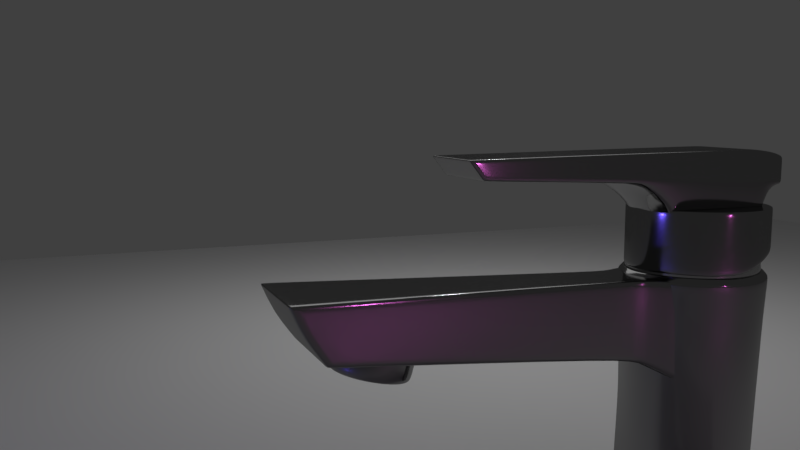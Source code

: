 # Source: Black_Color_Basin_Tap.blend  (saved by Blender 2.79.7; exported with 4.5.12 LTS)
import bpy
from mathutils import Matrix  # noqa: F401  (used for matrix-valued properties, if any)

bpy.ops.wm.read_factory_settings(use_empty=True)
scene = bpy.context.scene
scene.name = 'Scene'

# ---- collections
col_collection_1 = bpy.data.collections.new('Collection 1'); scene.collection.children.link(col_collection_1)
col_collection_11 = bpy.data.collections.new('Collection 11'); scene.collection.children.link(col_collection_11)

# ---- materials (node trees are filled in below, after node groups)
mat_material_001 = bpy.data.materials.new('Material.001')
mat_material_001.alpha_threshold = 0.0
mat_material_001.roughness = 0.5
mat_material_004 = bpy.data.materials.new('Material.004')
mat_material_004.alpha_threshold = 0.0
mat_material_004.roughness = 0.5
mat_material_002 = bpy.data.materials.new('Material.002')
mat_material_002.alpha_threshold = 0.0
mat_material_002.roughness = 0.5

# ---- material node trees
mat_material_001.use_nodes = True; mat_material_001.node_tree.nodes.clear()
_N = mat_material_001.node_tree.nodes; _L = mat_material_001.node_tree.links
n0 = _N.new('ShaderNodeOutputMaterial'); n0.name = 'Material Output'; n0.location = (300, 300)
n1 = _N.new('ShaderNodeBsdfAnisotropic'); n1.name = 'Glossy BSDF'; n1.location = (10, 300)
n1.distribution = 'GGX'
n1.inputs[0].default_value = (0.2738, 0.2738, 0.2738, 1.0)
n1.inputs[1].default_value = 0.125
_L.new(n1.outputs[0], n0.inputs[0])
n0.is_active_output = True
mat_material_004.use_nodes = True; mat_material_004.node_tree.nodes.clear()
_N = mat_material_004.node_tree.nodes; _L = mat_material_004.node_tree.links
n0 = _N.new('ShaderNodeOutputMaterial'); n0.name = 'Material Output'; n0.location = (300, 300)
n1 = _N.new('ShaderNodeBsdfAnisotropic'); n1.name = 'Glossy BSDF'; n1.location = (10, 300)
n1.distribution = 'GGX'
n1.inputs[0].default_value = (0.5705, 0.5705, 0.5705, 1.0)
n1.inputs[1].default_value = 0.15
_L.new(n1.outputs[0], n0.inputs[0])
n0.is_active_output = True
mat_material_002.use_nodes = True; mat_material_002.node_tree.nodes.clear()
_N = mat_material_002.node_tree.nodes; _L = mat_material_002.node_tree.links
n0 = _N.new('ShaderNodeOutputMaterial'); n0.name = 'Material Output'; n0.location = (300, 300)
n1 = _N.new('ShaderNodeEmission'); n1.name = 'Emission'; n1.location = (10, 300)
n1.inputs[0].default_value = (0.8, 0.8, 0.8, 1.0)
_L.new(n1.outputs[0], n0.inputs[0])
n0.is_active_output = True

# ---- world
world_world = bpy.data.worlds.new('World'); scene.world = world_world
world_world.color = (0.05088, 0.05088, 0.05088)
world_world.use_sun_shadow = False
world_world.sun_shadow_jitter_overblur = 0.0

# ---- cameras
cam_camera_001 = bpy.data.cameras.new('Camera.001')
cam_camera_001.clip_end = 100.0
cam_camera_001.lens = 35.0
cam_camera_001.sensor_width = 32.0
cam_camera_001.sensor_height = 18.0
cam_camera_001.display_size = 2.0
cam_camera_001.dof.focus_distance = 0.0

# ---- lights
light_point_005 = bpy.data.lights.new('Point.005', 'POINT')
light_point_005.transmission_factor = 0.0
light_point_005.energy = 186.3
light_point_005.shadow_buffer_clip_start = 0.5
light_point_005.shadow_soft_size = 0.1
light_point_005.shadow_maximum_resolution = 0.006
light_point_005.use_absolute_resolution = True
light_point_004 = bpy.data.lights.new('Point.004', 'POINT')
light_point_004.color = (1.0, 0.08132, 0.9222)
light_point_004.transmission_factor = 0.0
light_point_004.energy = 121.7
light_point_004.shadow_buffer_clip_start = 0.5
light_point_004.shadow_soft_size = 0.1
light_point_004.shadow_maximum_resolution = 0.006
light_point_004.use_absolute_resolution = True
light_point_003 = bpy.data.lights.new('Point.003', 'POINT')
light_point_003.color = (0.06656, 0.04349, 1.0)
light_point_003.transmission_factor = 0.0
light_point_003.energy = 174.6
light_point_003.shadow_buffer_clip_start = 0.5
light_point_003.shadow_soft_size = 0.1
light_point_003.shadow_maximum_resolution = 0.006
light_point_003.use_absolute_resolution = True
light_point_002 = bpy.data.lights.new('Point.002', 'POINT')
light_point_002.color = (0.1314, 0.08298, 1.0)
light_point_002.transmission_factor = 0.0
light_point_002.energy = 174.6
light_point_002.shadow_buffer_clip_start = 0.5
light_point_002.shadow_soft_size = 0.1
light_point_002.shadow_maximum_resolution = 0.006
light_point_002.use_absolute_resolution = True
light_point_001 = bpy.data.lights.new('Point.001', 'POINT')
light_point_001.color = (1.0, 0.169, 0.8569)
light_point_001.transmission_factor = 0.0
light_point_001.energy = 122.4
light_point_001.shadow_buffer_clip_start = 0.5
light_point_001.shadow_soft_size = 0.1
light_point_001.shadow_maximum_resolution = 0.006
light_point_001.use_absolute_resolution = True
light_point = bpy.data.lights.new('Point', 'POINT')
light_point.transmission_factor = 0.0
light_point.energy = 231.2
light_point.shadow_buffer_clip_start = 0.5
light_point.shadow_soft_size = 0.1
light_point.shadow_maximum_resolution = 0.006
light_point.use_absolute_resolution = True

# ---- meshes
me_cube_001 = bpy.data.meshes.new('Cube.001')
me_cube_001.from_pydata([(-12.69, -0.9852, 0.6774), (-13.61, -0.9852, 1.846), (-12.69, 1.015, 0.6774), (-13.61, 1.015, 1.846), (7.822, -0.9852, -0.165), (7.822, -0.9852, 1.611), (7.822, 1.015, -0.165), (7.822, 1.015, 1.611), (5.513, 1.015, -0.06895), (5.408, 1.015, 2.057), (5.513, -0.9852, -0.06895), (5.408, -0.9852, 2.057), (6.875, 1.015, 1.899), (6.928, -0.9852, -0.2012), (6.928, 1.015, -0.2012), (6.875, -0.9852, 1.899), (-2.607, 1.015, 0.2299), (-3.037, -0.9852, 1.972), (-3.037, 1.015, 1.972), (-2.607, -0.9852, 0.2299), (6.121, 0.8903, -3.324), (5.122, 0.8903, -3.209), (-0.02677, -0.8607, -2.947), (5.122, -0.8607, -3.209), (6.121, -0.8607, -3.324), (-0.02677, 0.8903, -2.947), (5.892, 0.8059, -3.309), (4.989, 0.8059, -3.204), (0.3364, -0.7762, -2.968), (4.989, -0.7762, -3.204), (5.892, -0.7762, -3.309), (0.3364, 0.8059, -2.968), (6.451, 0.9675, -1.707), (5.275, 0.9675, -1.581), (5.275, -0.9378, -1.581), (6.451, -0.9378, -1.707), (-0.004745, 0.9675, -1.297), (-0.004745, -0.9378, -1.297), (-12.48, 1.015, 0.668), (-13.39, -0.9852, 1.849), (-13.39, 1.015, 1.849), (-12.48, -0.9852, 0.668), (-3.406, 1.015, 1.968), (-2.959, -0.9852, 0.2455), (-2.959, 1.015, 0.2455), (-3.406, -0.9852, 1.968), (-12.69, 0.8645, 0.6774), (-13.61, 0.8645, 1.846), (7.822, 0.8645, -0.165), (7.822, 0.8645, 1.611), (5.408, 0.8645, 2.057), (6.875, 0.8645, 1.899), (6.928, 0.8645, -0.2012), (-2.607, 0.8645, 0.2299), (-3.037, 0.8645, 1.972), (6.121, 0.7587, -3.324), (-0.02677, 0.7587, -2.947), (4.989, 0.687, -3.204), (5.892, 0.687, -3.309), (0.3364, 0.687, -2.968), (-0.0241, 0.8242, -1.297), (6.451, 0.8242, -1.707), (-12.48, 0.8645, 0.668), (-13.39, 0.8645, 1.849), (-3.406, 0.8645, 1.968), (-2.959, 0.8645, 0.2455), (-12.69, -0.8869, 0.6774), (7.822, -0.8869, 1.611), (5.408, -0.8869, 2.057), (6.875, -0.8869, 1.899), (6.928, -0.8869, -0.2012), (-2.607, -0.8869, 0.2299), (-3.037, -0.8869, 1.972), (6.121, -0.7746, -3.324), (-0.02677, -0.7746, -2.947), (4.989, -0.6985, -3.204), (5.892, -0.6985, -3.309), (0.3364, -0.6985, -2.968), (-0.0241, -0.8442, -1.297), (-12.48, -0.8869, 0.668), (-13.39, -0.8869, 1.849), (-3.406, -0.8869, 1.968), (-2.959, -0.8869, 0.2455), (-13.61, -0.8869, 1.846), (7.822, -0.8869, -0.165), (6.451, -0.8442, -1.707), (4.655, 1.015, 2.049), (4.789, -0.9852, -0.0423), (4.789, 1.015, -0.0423), (4.655, -0.9852, 2.049), (4.663, -0.8607, -3.185), (4.663, 0.8903, -3.185), (4.574, -0.7762, -3.183), (4.574, 0.8059, -3.183), (4.704, -0.9378, -1.556), (4.704, 0.9675, -1.556), (4.574, 0.687, -3.183), (4.655, 0.8645, 2.049), (4.574, -0.6985, -3.183), (4.655, -0.8869, 2.049), (-13.47, -0.9852, 1.667), (-13.47, 1.015, 1.667), (7.822, 1.015, 1.339), (7.822, -0.9852, 1.339), (5.424, -0.9852, 1.731), (5.424, 1.015, 1.731), (6.883, -0.9852, 1.576), (6.883, 1.015, 1.576), (-2.971, 1.015, 1.705), (-2.971, -0.9852, 1.705), (-13.25, 1.015, 1.668), (-13.25, -0.9852, 1.668), (-3.338, -0.9852, 1.704), (-3.338, 1.015, 1.704), (7.822, 0.8645, 1.339), (-13.47, 0.8645, 1.667), (-13.47, -0.8869, 1.667), (7.822, -0.8869, 1.339), (4.676, -0.9852, 1.729), (4.676, 1.015, 1.729), (-12.89, 1.015, 0.9356), (7.822, 1.015, 0.2275), (7.822, -0.9852, 0.2275), (5.49, -0.9852, 0.4008), (5.49, 1.015, 0.4008), (6.916, -0.9852, 0.2628), (6.916, 1.015, 0.2628), (-2.702, 1.015, 0.615), (-2.702, -0.9852, 0.615), (-12.68, 1.015, 0.9289), (-12.68, -0.9852, 0.9289), (-3.058, -0.9852, 0.6262), (-3.058, 1.015, 0.6262), (7.822, 0.8645, 0.2275), (-12.89, 0.8645, 0.9356), (-12.89, -0.8869, 0.9356), (7.822, -0.8869, 0.2275), (4.759, -0.9852, 0.4199), (4.759, 1.015, 0.4199), (-12.89, -0.9852, 0.9356), (-13.61, -0.01121, 1.846), (7.822, -0.01121, -0.165), (6.451, -0.009979, -1.707), (-12.69, -0.01121, 0.6774), (7.822, -0.01121, 1.611), (5.408, -0.01121, 2.057), (6.875, -0.01121, 1.899), (6.928, -0.01121, -0.2012), (-2.607, -0.01121, 0.2299), (-3.037, -0.01121, 1.972), (6.121, -0.007971, -3.324), (-0.02677, -0.007971, -2.947), (4.989, -0.005773, -3.204), (5.892, -0.005773, -3.309), (0.3364, -0.005773, -2.968), (-1.043, -0.009979, -1.297), (-12.48, -0.01121, 0.668), (-13.39, -0.01121, 1.849), (-3.406, -0.01121, 1.968), (-2.959, -0.01121, 0.2455), (4.655, -0.01121, 2.049), (4.574, -0.005773, -3.183), (7.822, -0.01121, 1.339), (-13.47, -0.01121, 1.667), (-12.89, -0.01121, 0.9356), (7.822, -0.01121, 0.2275), (-13.61, 0.4266, 1.846), (7.822, 0.4266, -0.165), (6.451, 0.4071, -1.707), (-13.47, 0.4266, 1.667), (-12.89, 0.4266, 0.9356), (-12.69, 0.4266, 0.6774), (7.822, 0.4266, 1.611), (5.408, 0.4266, 2.057), (6.875, 0.4266, 1.899), (6.928, 0.4266, -0.2012), (-2.607, 0.4266, 0.2299), (-3.037, 0.4266, 1.972), (6.121, 0.3754, -3.324), (-0.02677, 0.3754, -2.947), (4.989, 0.3406, -3.204), (5.892, 0.3406, -3.309), (0.3364, 0.3406, -2.968), (-0.9846, 0.4071, -1.297), (-12.48, 0.4266, 0.668), (-13.39, 0.4266, 1.849), (-3.406, 0.4266, 1.968), (-2.959, 0.4266, 0.2455), (4.655, 0.4266, 2.049), (4.574, 0.3406, -3.183), (7.822, 0.4266, 1.339), (7.822, 0.4266, 0.2275), (-12.69, -0.4491, 0.6774), (7.822, -0.4491, 1.611), (5.408, -0.4491, 2.057), (6.875, -0.4491, 1.899), (6.928, -0.4491, -0.2012), (-2.607, -0.4491, 0.2299), (-3.037, -0.4491, 1.972), (6.121, -0.3913, -3.324), (-0.02677, -0.3913, -2.947), (4.989, -0.3521, -3.204), (5.892, -0.3521, -3.309), (0.3364, -0.3521, -2.968), (-0.9846, -0.4271, -1.297), (-12.48, -0.4491, 0.668), (-13.39, -0.4491, 1.849), (-3.406, -0.4491, 1.968), (-2.959, -0.4491, 0.2455), (4.655, -0.4491, 2.049), (4.574, -0.3521, -3.183), (7.822, -0.4491, 1.339), (7.822, -0.4491, 0.2275), (-13.61, -0.4491, 1.846), (7.822, -0.4491, -0.165), (6.451, -0.4271, -1.707), (-13.47, -0.4491, 1.667), (-12.89, -0.4491, 0.9356)], [], [(115, 47, 3, 101), (107, 12, 7, 102), (117, 67, 5, 103), (111, 39, 1, 100), (70, 84, 4, 13), (80, 83, 1, 39), (69, 68, 11, 15), (35, 34, 23, 24), (106, 15, 11, 104), (119, 86, 9, 105), (103, 5, 15, 106), (67, 69, 15, 5), (33, 32, 20, 21), (105, 9, 12, 107), (113, 42, 18, 108), (82, 71, 19, 43), (99, 72, 17, 89), (118, 89, 17, 109), (73, 24, 30, 76), (56, 25, 31, 59), (95, 33, 21, 91), (85, 35, 24, 73), (60, 36, 25, 56), (94, 37, 22, 90), (98, 75, 29, 92), (75, 76, 30, 29), (21, 20, 26, 27), (91, 21, 27, 93), (24, 23, 29, 30), (90, 22, 28, 92), (87, 19, 37, 94), (53, 16, 36, 60), (70, 13, 35, 85), (88, 8, 33, 95), (8, 14, 32, 33), (13, 10, 34, 35), (66, 79, 41, 0), (101, 3, 40, 110), (81, 80, 39, 45), (112, 45, 39, 111), (109, 17, 45, 112), (72, 81, 45, 17), (79, 82, 43, 41), (110, 40, 42, 113), (38, 44, 65, 62), (18, 42, 64, 54), (42, 40, 63, 64), (2, 38, 62, 46), (14, 52, 61, 32), (176, 53, 60, 183), (27, 26, 58, 57), (93, 27, 57, 96), (183, 60, 56, 179), (32, 61, 55, 20), (179, 56, 59, 182), (20, 55, 58, 26), (86, 18, 54, 97), (44, 16, 53, 65), (7, 12, 51, 49), (12, 9, 50, 51), (40, 3, 47, 63), (14, 6, 48, 52), (102, 7, 49, 114), (169, 166, 47, 115), (100, 1, 83, 116), (22, 74, 77, 28), (37, 78, 74, 22), (19, 71, 78, 37), (205, 208, 82, 79), (198, 207, 81, 72), (207, 206, 80, 81), (192, 205, 79, 66), (196, 70, 85, 215), (201, 202, 76, 75), (210, 201, 75, 98), (215, 85, 73, 199), (199, 73, 76, 202), (209, 198, 72, 99), (208, 197, 71, 82), (193, 195, 69, 67), (195, 194, 68, 69), (206, 213, 83, 80), (196, 214, 84, 70), (211, 193, 67, 117), (194, 209, 99, 68), (203, 210, 98, 77), (9, 86, 97, 50), (31, 93, 96, 59), (16, 88, 95, 36), (10, 87, 94, 34), (23, 90, 92, 29), (25, 91, 93, 31), (77, 98, 92, 28), (34, 94, 90, 23), (36, 95, 91, 25), (104, 11, 89, 118), (68, 99, 89, 11), (108, 18, 86, 119), (127, 108, 119, 138), (123, 104, 118, 137), (212, 211, 117, 136), (139, 100, 116, 135), (170, 169, 115, 134), (121, 102, 114, 133), (129, 110, 113, 132), (128, 109, 112, 131), (131, 112, 111, 130), (120, 101, 110, 129), (137, 118, 109, 128), (132, 113, 108, 127), (124, 105, 107, 126), (122, 103, 106, 125), (138, 119, 105, 124), (125, 106, 104, 123), (130, 111, 100, 139), (136, 117, 103, 122), (126, 107, 102, 121), (134, 115, 101, 120), (46, 134, 120, 2), (14, 126, 121, 6), (84, 136, 122, 4), (41, 130, 139, 0), (13, 125, 123, 10), (88, 138, 124, 8), (4, 122, 125, 13), (8, 124, 126, 14), (44, 132, 127, 16), (87, 137, 128, 19), (2, 120, 129, 38), (43, 131, 130, 41), (19, 128, 131, 43), (38, 129, 132, 44), (6, 121, 133, 48), (171, 170, 134, 46), (0, 139, 135, 66), (214, 212, 136, 84), (10, 123, 137, 87), (16, 127, 138, 88), (167, 191, 165, 141), (192, 217, 164, 143), (217, 216, 163, 164), (191, 190, 162, 165), (182, 189, 161, 154), (173, 188, 160, 145), (190, 172, 144, 162), (175, 167, 141, 147), (185, 166, 140, 157), (174, 173, 145, 146), (172, 174, 146, 144), (187, 176, 148, 159), (188, 177, 149, 160), (178, 150, 153, 181), (168, 142, 150, 178), (189, 180, 152, 161), (180, 181, 153, 152), (175, 147, 142, 168), (171, 184, 156, 143), (186, 185, 157, 158), (177, 186, 158, 149), (184, 187, 159, 156), (216, 213, 140, 163), (200, 151, 154, 203), (204, 155, 151, 200), (197, 148, 155, 204), (62, 65, 187, 184), (54, 64, 186, 177), (64, 63, 185, 186), (46, 62, 184, 171), (52, 175, 168, 61), (57, 58, 181, 180), (96, 57, 180, 189), (61, 168, 178, 55), (55, 178, 181, 58), (97, 54, 177, 188), (65, 53, 176, 187), (49, 51, 174, 172), (51, 50, 173, 174), (63, 47, 166, 185), (52, 48, 167, 175), (114, 49, 172, 190), (50, 97, 188, 173), (59, 96, 189, 182), (133, 114, 190, 191), (48, 133, 191, 167), (143, 164, 170, 171), (164, 163, 169, 170), (163, 140, 166, 169), (151, 179, 182, 154), (155, 183, 179, 151), (148, 176, 183, 155), (71, 197, 204, 78), (78, 204, 200, 74), (74, 200, 203, 77), (116, 83, 213, 216), (135, 116, 216, 217), (66, 135, 217, 192), (141, 165, 212, 214), (165, 162, 211, 212), (154, 161, 210, 203), (145, 160, 209, 194), (162, 144, 193, 211), (147, 141, 214, 196), (157, 140, 213, 206), (146, 145, 194, 195), (144, 146, 195, 193), (159, 148, 197, 208), (160, 149, 198, 209), (150, 199, 202, 153), (142, 215, 199, 150), (161, 152, 201, 210), (152, 153, 202, 201), (147, 196, 215, 142), (143, 156, 205, 192), (158, 157, 206, 207), (149, 158, 207, 198), (156, 159, 208, 205)])
me_cube_001.polygons.foreach_set('use_smooth', [True] * 216)
me_cube_001.materials.append(mat_material_001)
me_cube_001.use_remesh_preserve_volume = False
me_cube_001.use_remesh_preserve_attributes = False
me_cube_001.use_mirror_vertex_groups = False
me_cube_001.update()
me_cylinder_004 = bpy.data.meshes.new('Cylinder.004')
me_cylinder_004.from_pydata([(-7.634e-08, 1.0, -0.3786), (2.052e-08, 1.0, 1.039), (0.1951, 0.9808, -0.3786), (0.1951, 0.9808, 1.039), (0.3827, 0.9239, -0.3786), (0.3827, 0.9239, 1.039), (0.5556, 0.8315, -0.3786), (0.5556, 0.8315, 1.039), (0.7071, 0.7071, -0.3786), (0.7071, 0.7071, 1.039), (0.8315, 0.5556, -0.3786), (0.8315, 0.5556, 1.039), (0.9239, 0.3827, -0.3786), (0.9239, 0.3827, 1.039), (0.9808, 0.1951, -0.3786), (0.9808, 0.1951, 1.039), (1.0, -2.353e-07, -0.3786), (1.0, -2.351e-07, 1.039), (0.9808, -0.1951, -0.3786), (0.9808, -0.1951, 1.039), (0.9239, -0.3827, -0.3786), (0.9239, -0.3827, 1.039), (0.8315, -0.5556, -0.3786), (0.8315, -0.5556, 1.039), (0.7071, -0.7071, -0.3786), (0.7071, -0.7071, 1.039), (0.5556, -0.8315, -0.3786), (0.5556, -0.8315, 1.039), (0.3827, -0.9239, -0.3786), (0.3827, -0.9239, 1.039), (0.1951, -0.9808, -0.3786), (0.1951, -0.9808, 1.039), (-4.022e-07, -1.0, -0.3786), (-3.053e-07, -1.0, 1.039), (-0.1951, -0.9808, -0.3786), (-0.1951, -0.9808, 1.039), (-0.3827, -0.9239, -0.3786), (-0.3827, -0.9239, 1.039), (-0.5556, -0.8315, -0.3786), (-0.5556, -0.8315, 1.039), (-0.7071, -0.7071, -0.3786), (-0.7071, -0.7071, 1.039), (-0.8315, -0.5556, -0.3786), (-0.8315, -0.5556, 1.039), (-0.9239, -0.3827, -0.3786), (-0.9239, -0.3827, 1.039), (-0.9808, -0.1951, -0.3786), (-0.9808, -0.1951, 1.039), (-1.0, 6.548e-07, -0.3786), (-1.0, 6.55e-07, 1.039), (-0.9808, 0.1951, -0.3786), (-0.9808, 0.1951, 1.039), (-0.9239, 0.3827, -0.3786), (-0.9239, 0.3827, 1.039), (-0.8315, 0.5556, -0.3786), (-0.8315, 0.5556, 1.039), (-0.7071, 0.7071, -0.3786), (-0.7071, 0.7071, 1.039), (-0.5556, 0.8315, -0.3786), (-0.5556, 0.8315, 1.039), (-0.3827, 0.9239, -0.3786), (-0.3827, 0.9239, 1.039), (-0.1951, 0.9808, -0.3786), (-0.1951, 0.9808, 1.039), (-3.067e-08, 1.021, 0.33), (0.1992, 1.001, 0.33), (0.3907, 0.9433, 0.33), (0.5673, 0.849, 0.33), (0.722, 0.722, 0.33), (0.849, 0.5673, 0.33), (0.9433, 0.3907, 0.33), (1.001, 0.1992, 0.33), (1.021, -2.396e-07, 0.33), (1.001, -0.1992, 0.33), (0.9433, -0.3907, 0.33), (0.849, -0.5673, 0.33), (0.722, -0.722, 0.33), (0.5673, -0.849, 0.33), (0.3907, -0.9433, 0.33), (0.1992, -1.001, 0.33), (-3.634e-07, -1.021, 0.33), (-0.1992, -1.001, 0.33), (-0.3907, -0.9433, 0.33), (-0.5673, -0.849, 0.33), (-0.722, -0.722, 0.33), (-0.849, -0.5673, 0.33), (-0.9433, -0.3907, 0.33), (-1.001, -0.1992, 0.33), (-1.021, 6.692e-07, 0.33), (-1.001, 0.1992, 0.33), (-0.9433, 0.3907, 0.33), (-0.849, 0.5673, 0.33), (-0.722, 0.722, 0.33), (-0.5673, 0.849, 0.33), (-0.3907, 0.9433, 0.33), (-0.1992, 1.001, 0.33), (-1.57e-07, 0.9546, -0.5061), (0.1862, 0.9362, -0.5061), (0.3653, 0.8819, -0.5061), (0.5303, 0.7937, -0.5061), (0.675, 0.675, -0.5061), (0.7937, 0.5303, -0.5061), (0.8819, 0.3653, -0.5061), (0.9362, 0.1862, -0.5061), (0.9546, -2.257e-07, -0.5061), (0.9362, -0.1862, -0.5061), (0.8819, -0.3653, -0.5061), (0.7937, -0.5303, -0.5061), (0.675, -0.675, -0.5061), (0.5303, -0.7937, -0.5061), (0.3653, -0.8819, -0.5061), (0.1862, -0.9362, -0.5061), (-4.68e-07, -0.9546, -0.5061), (-0.1862, -0.9362, -0.5061), (-0.3653, -0.8819, -0.5061), (-0.5303, -0.7937, -0.5061), (-0.675, -0.675, -0.5061), (-0.7937, -0.5303, -0.5061), (-0.8819, -0.3653, -0.5061), (-0.9362, -0.1862, -0.5061), (-0.9546, 6.24e-07, -0.5061), (-0.9362, 0.1862, -0.5061), (-0.8819, 0.3653, -0.5061), (-0.7937, 0.5303, -0.5061), (-0.675, 0.675, -0.5061), (-0.5303, 0.7937, -0.5061), (-0.3653, 0.8819, -0.5061), (-0.1862, 0.9362, -0.5061), (2.655e-08, 0.9389, 1.039), (0.1832, 0.9209, 1.039), (0.3593, 0.8674, 1.039), (0.5216, 0.7807, 1.039), (0.6639, 0.6639, 1.039), (0.7807, 0.5216, 1.039), (0.8674, 0.3593, 1.039), (0.9209, 0.1832, 1.039), (0.9389, -2.223e-07, 1.039), (0.9209, -0.1832, 1.039), (0.8674, -0.3593, 1.039), (0.7807, -0.5216, 1.039), (0.6639, -0.6639, 1.039), (0.5216, -0.7807, 1.039), (0.3593, -0.8674, 1.039), (0.1832, -0.9209, 1.039), (-2.794e-07, -0.9389, 1.039), (-0.1832, -0.9209, 1.039), (-0.3593, -0.8674, 1.039), (-0.5216, -0.7807, 1.039), (-0.6639, -0.6639, 1.039), (-0.7807, -0.5216, 1.039), (-0.8674, -0.3593, 1.039), (-0.9209, -0.1832, 1.039), (-0.9389, 6.134e-07, 1.039), (-0.9209, 0.1832, 1.039), (-0.8674, 0.3593, 1.039), (-0.7807, 0.5216, 1.039), (-0.6639, 0.6639, 1.039), (-0.5216, 0.7807, 1.039), (-0.3593, 0.8674, 1.039), (-0.1832, 0.9209, 1.039), (1.385e-08, 1.003, 0.9463), (0.1956, 0.9835, 0.9463), (0.3837, 0.9264, 0.9463), (0.5571, 0.8338, 0.9463), (0.709, 0.709, 0.9463), (0.8338, 0.5571, 0.9463), (0.9264, 0.3837, 0.9463), (0.9835, 0.1956, 0.9463), (1.003, -2.357e-07, 0.9463), (0.9835, -0.1956, 0.9463), (0.9264, -0.3837, 0.9463), (0.8338, -0.5571, 0.9463), (0.709, -0.709, 0.9463), (0.5571, -0.8338, 0.9463), (0.3837, -0.9264, 0.9463), (0.1956, -0.9835, 0.9463), (-3.129e-07, -1.003, 0.9463), (-0.1956, -0.9835, 0.9463), (-0.3837, -0.9264, 0.9463), (-0.5571, -0.8338, 0.9463), (-0.709, -0.709, 0.9463), (-0.8338, -0.5571, 0.9463), (-0.9264, -0.3837, 0.9463), (-0.9835, -0.1956, 0.9463), (-1.003, 6.569e-07, 0.9463), (-0.9835, 0.1956, 0.9463), (-0.9264, 0.3837, 0.9463), (-0.8338, 0.5571, 0.9463), (-0.709, 0.709, 0.9463), (-0.5571, 0.8338, 0.9463), (-0.3837, 0.9264, 0.9463), (-0.1956, 0.9835, 0.9463), (-1.48e-07, 0.8443, -0.5061), (0.1647, 0.828, -0.5061), (0.3231, 0.78, -0.5061), (0.469, 0.702, -0.5061), (0.597, 0.597, -0.5061), (0.702, 0.469, -0.5061), (0.78, 0.3231, -0.5061), (0.828, 0.1647, -0.5061), (0.8443, -1.985e-07, -0.5061), (0.828, -0.1647, -0.5061), (0.78, -0.3231, -0.5061), (0.702, -0.469, -0.5061), (0.597, -0.597, -0.5061), (0.469, -0.702, -0.5061), (0.3231, -0.78, -0.5061), (0.1647, -0.828, -0.5061), (-4.231e-07, -0.8443, -0.5061), (-0.1647, -0.828, -0.5061), (-0.3231, -0.78, -0.5061), (-0.469, -0.702, -0.5061), (-0.597, -0.597, -0.5061), (-0.702, -0.469, -0.5061), (-0.78, -0.3231, -0.5061), (-0.828, -0.1647, -0.5061), (-0.8443, 5.53e-07, -0.5061), (-0.828, 0.1647, -0.5061), (-0.78, 0.3231, -0.5061), (-0.702, 0.469, -0.5061), (-0.597, 0.597, -0.5061), (-0.469, 0.702, -0.5061), (-0.3231, 0.78, -0.5061), (-0.1647, 0.828, -0.5061), (-0.3487, -0.8419, -0.5061), (-0.1778, -0.8938, -0.5061), (0.7577, 0.5063, -0.5061), (0.6444, 0.6444, -0.5061), (-1.535e-07, 0.9113, -0.5061), (-0.1778, 0.8938, -0.5061), (-0.5063, -0.7577, -0.5061), (0.8419, 0.3487, -0.5061), (-0.6444, -0.6444, -0.5061), (0.8938, 0.1778, -0.5061), (-0.7577, -0.5063, -0.5061), (0.9113, -2.15e-07, -0.5061), (-0.8419, -0.3487, -0.5061), (0.8938, -0.1778, -0.5061), (-0.8938, -0.1778, -0.5061), (0.8419, -0.3487, -0.5061), (-0.9113, 5.961e-07, -0.5061), (0.7577, -0.5063, -0.5061), (-0.8938, 0.1778, -0.5061), (0.6444, -0.6444, -0.5061), (-0.8419, 0.3487, -0.5061), (0.5063, -0.7577, -0.5061), (-0.7577, 0.5063, -0.5061), (0.3487, -0.8419, -0.5061), (0.1778, 0.8938, -0.5061), (-0.6444, 0.6444, -0.5061), (0.1778, -0.8938, -0.5061), (0.3487, 0.8419, -0.5061), (-0.5063, 0.7577, -0.5061), (-4.504e-07, -0.9113, -0.5061), (0.5063, 0.7577, -0.5061), (-0.3487, 0.8419, -0.5061), (-8.225e-08, 0.7519, -0.1357), (0.1467, 0.7374, -0.1357), (0.2877, 0.6946, -0.1357), (0.4177, 0.6251, -0.1357), (0.5316, 0.5316, -0.1357), (0.6251, 0.4177, -0.1357), (0.6946, 0.2877, -0.1357), (0.7374, 0.1467, -0.1357), (0.7519, -1.768e-07, -0.1357), (0.7374, -0.1467, -0.1357), (0.6946, -0.2877, -0.1357), (0.6251, -0.4177, -0.1357), (0.5316, -0.5316, -0.1357), (0.4177, -0.6251, -0.1357), (0.2877, -0.6946, -0.1357), (0.1467, -0.7374, -0.1357), (-3.272e-07, -0.7519, -0.1357), (-0.1467, -0.7374, -0.1357), (-0.2877, -0.6946, -0.1357), (-0.4177, -0.6251, -0.1357), (-0.5316, -0.5316, -0.1357), (-0.6251, -0.4177, -0.1357), (-0.6946, -0.2877, -0.1357), (-0.7374, -0.1467, -0.1357), (-0.7519, 4.924e-07, -0.1357), (-0.7374, 0.1467, -0.1357), (-0.6946, 0.2877, -0.1357), (-0.6251, 0.4177, -0.1357), (-0.5316, 0.5316, -0.1357), (-0.4177, 0.6251, -0.1357), (-0.2877, 0.6946, -0.1357), (-0.1467, 0.7374, -0.1357), (-0.7515, -0.3113, -0.3826), (-0.7231, -0.2995, -0.2592), (-0.6508, -0.4348, -0.2592), (-0.6764, -0.4519, -0.3826), (0.7978, -0.1587, -0.3826), (0.7676, -0.1527, -0.2592), (0.7827, -1.84e-07, -0.2592), (0.8135, -1.913e-07, -0.3826), (-0.7978, -0.1587, -0.3826), (-0.7676, -0.1527, -0.2592), (0.7515, -0.3113, -0.3826), (0.7231, -0.2995, -0.2592), (-0.8135, 5.328e-07, -0.3826), (-0.7827, 5.126e-07, -0.2592), (0.6764, -0.4519, -0.3826), (0.6508, -0.4348, -0.2592), (-0.7978, 0.1587, -0.3826), (-0.7676, 0.1527, -0.2592), (0.5752, -0.5752, -0.3826), (0.5534, -0.5534, -0.2592), (-0.7515, 0.3113, -0.3826), (-0.7231, 0.2995, -0.2592), (0.4519, -0.6764, -0.3826), (0.4348, -0.6508, -0.2592), (-0.6764, 0.4519, -0.3826), (-0.6508, 0.4348, -0.2592), (0.3113, -0.7515, -0.3826), (0.2995, -0.7231, -0.2592), (0.1587, 0.7978, -0.3826), (0.1527, 0.7676, -0.2592), (-1.042e-07, 0.7827, -0.2592), (-1.261e-07, 0.8135, -0.3826), (-0.5752, 0.5752, -0.3826), (-0.5534, 0.5534, -0.2592), (0.1587, -0.7978, -0.3826), (0.1527, -0.7676, -0.2592), (0.3113, 0.7515, -0.3826), (0.2995, 0.7231, -0.2592), (-0.4519, 0.6764, -0.3826), (-0.4348, 0.6508, -0.2592), (-3.911e-07, -0.8135, -0.3826), (-3.592e-07, -0.7827, -0.2592), (0.4519, 0.6764, -0.3826), (0.4348, 0.6508, -0.2592), (-0.3113, 0.7515, -0.3826), (-0.2995, 0.7231, -0.2592), (-0.1587, -0.7978, -0.3826), (-0.1527, -0.7676, -0.2592), (0.5752, 0.5752, -0.3826), (0.5534, 0.5534, -0.2592), (-0.1587, 0.7978, -0.3826), (-0.1527, 0.7676, -0.2592), (-0.3113, -0.7515, -0.3826), (-0.2995, -0.7231, -0.2592), (0.6764, 0.4519, -0.3826), (0.6508, 0.4348, -0.2592), (-0.4519, -0.6764, -0.3826), (-0.4348, -0.6508, -0.2592), (0.7515, 0.3113, -0.3826), (0.7231, 0.2995, -0.2592), (-0.5752, -0.5752, -0.3826), (-0.5534, -0.5534, -0.2592), (0.7978, 0.1587, -0.3826), (0.7676, 0.1527, -0.2592), (-7.789e-08, 0.6825, -0.1357), (0.1332, 0.6694, -0.1357), (0.2612, 0.6306, -0.1357), (0.3792, 0.5675, -0.1357), (0.4826, 0.4826, -0.1357), (0.5675, 0.3792, -0.1357), (0.6306, 0.2612, -0.1357), (0.6694, 0.1332, -0.1357), (0.6825, -1.608e-07, -0.1357), (0.6694, -0.1332, -0.1357), (0.6306, -0.2612, -0.1357), (0.5675, -0.3792, -0.1357), (0.4826, -0.4826, -0.1357), (0.3792, -0.5675, -0.1357), (0.2612, -0.6306, -0.1357), (0.1332, -0.6694, -0.1357), (-3.003e-07, -0.6825, -0.1357), (-0.1332, -0.6694, -0.1357), (-0.2612, -0.6306, -0.1357), (-0.3792, -0.5675, -0.1357), (-0.4826, -0.4826, -0.1357), (-0.5675, -0.3792, -0.1357), (-0.6306, -0.2612, -0.1357), (-0.6694, -0.1332, -0.1357), (-0.6825, 4.467e-07, -0.1357), (-0.6694, 0.1332, -0.1357), (-0.6306, 0.2612, -0.1357), (-0.5675, 0.3792, -0.1357), (-0.4826, 0.4826, -0.1357), (-0.3792, 0.5675, -0.1357), (-0.2612, 0.6306, -0.1357), (-0.1332, 0.6694, -0.1357), (-8.821e-08, 0.6518, -0.2717), (0.1272, 0.6393, -0.2717), (0.2494, 0.6022, -0.2717), (0.3621, 0.542, -0.2717), (0.4609, 0.4609, -0.2717), (0.542, 0.3621, -0.2717), (0.6022, 0.2494, -0.2717), (0.6393, 0.1272, -0.2717), (0.6518, -1.539e-07, -0.2717), (0.6393, -0.1272, -0.2717), (0.6022, -0.2494, -0.2717), (0.542, -0.3621, -0.2717), (0.4609, -0.4609, -0.2717), (0.3621, -0.542, -0.2717), (0.2494, -0.6022, -0.2717), (0.1272, -0.6393, -0.2717), (-3.006e-07, -0.6518, -0.2717), (-0.1272, -0.6393, -0.2717), (-0.2494, -0.6022, -0.2717), (-0.3621, -0.542, -0.2717), (-0.4609, -0.4609, -0.2717), (-0.542, -0.3621, -0.2717), (-0.6022, -0.2494, -0.2717), (-0.6393, -0.1272, -0.2717), (-0.6518, 4.263e-07, -0.2717), (-0.6393, 0.1272, -0.2717), (-0.6022, 0.2494, -0.2717), (-0.542, 0.3621, -0.2717), (-0.4609, 0.4609, -0.2717), (-0.3621, 0.542, -0.2717), (-0.2494, 0.6022, -0.2717), (-0.1272, 0.6393, -0.2717), (-8.616e-08, 0.6288, -0.2717), (0.1227, 0.6167, -0.2717), (0.2406, 0.5809, -0.2717), (0.3493, 0.5228, -0.2717), (0.4446, 0.4446, -0.2717), (0.5228, 0.3493, -0.2717), (0.5809, 0.2406, -0.2717), (0.6167, 0.1227, -0.2717), (0.6288, -1.481e-07, -0.2717), (0.6167, -0.1227, -0.2717), (0.5809, -0.2406, -0.2717), (0.5228, -0.3493, -0.2717), (0.4446, -0.4446, -0.2717), (0.3493, -0.5228, -0.2717), (0.2406, -0.5809, -0.2717), (0.1227, -0.6167, -0.2717), (-2.91e-07, -0.6288, -0.2717), (-0.1227, -0.6167, -0.2717), (-0.2406, -0.5809, -0.2717), (-0.3493, -0.5228, -0.2717), (-0.4446, -0.4446, -0.2717), (-0.5228, -0.3493, -0.2717), (-0.5809, -0.2406, -0.2717), (-0.6167, -0.1227, -0.2717), (-0.6288, 4.116e-07, -0.2717), (-0.6167, 0.1227, -0.2717), (-0.5809, 0.2406, -0.2717), (-0.5228, 0.3493, -0.2717), (-0.4446, 0.4446, -0.2717), (-0.3493, 0.5228, -0.2717), (-0.2406, 0.5809, -0.2717), (-0.1227, 0.6167, -0.2717)], [], [(160, 1, 3, 161), (161, 3, 5, 162), (162, 5, 7, 163), (163, 7, 9, 164), (164, 9, 11, 165), (165, 11, 13, 166), (166, 13, 15, 167), (167, 15, 17, 168), (168, 17, 19, 169), (169, 19, 21, 170), (170, 21, 23, 171), (171, 23, 25, 172), (172, 25, 27, 173), (173, 27, 29, 174), (174, 29, 31, 175), (175, 31, 33, 176), (176, 33, 35, 177), (177, 35, 37, 178), (178, 37, 39, 179), (179, 39, 41, 180), (180, 41, 43, 181), (181, 43, 45, 182), (182, 45, 47, 183), (183, 47, 49, 184), (184, 49, 51, 185), (185, 51, 53, 186), (186, 53, 55, 187), (187, 55, 57, 188), (188, 57, 59, 189), (189, 59, 61, 190), (13, 11, 133, 134), (190, 61, 63, 191), (191, 63, 1, 160), (8, 10, 101, 100), (62, 95, 64, 0), (60, 94, 95, 62), (58, 93, 94, 60), (56, 92, 93, 58), (54, 91, 92, 56), (52, 90, 91, 54), (50, 89, 90, 52), (48, 88, 89, 50), (46, 87, 88, 48), (44, 86, 87, 46), (42, 85, 86, 44), (40, 84, 85, 42), (38, 83, 84, 40), (36, 82, 83, 38), (34, 81, 82, 36), (32, 80, 81, 34), (30, 79, 80, 32), (28, 78, 79, 30), (26, 77, 78, 28), (24, 76, 77, 26), (22, 75, 76, 24), (20, 74, 75, 22), (18, 73, 74, 20), (16, 72, 73, 18), (14, 71, 72, 16), (12, 70, 71, 14), (10, 69, 70, 12), (8, 68, 69, 10), (6, 67, 68, 8), (4, 66, 67, 6), (2, 65, 66, 4), (0, 64, 65, 2), (225, 224, 210, 209), (26, 28, 110, 109), (44, 46, 119, 118), (0, 2, 97, 96), (62, 0, 96, 127), (18, 20, 106, 105), (36, 38, 115, 114), (54, 56, 124, 123), (10, 12, 102, 101), (28, 30, 111, 110), (46, 48, 120, 119), (2, 4, 98, 97), (20, 22, 107, 106), (38, 40, 116, 115), (56, 58, 125, 124), (12, 14, 103, 102), (30, 32, 112, 111), (48, 50, 121, 120), (4, 6, 99, 98), (22, 24, 108, 107), (40, 42, 117, 116), (58, 60, 126, 125), (14, 16, 104, 103), (32, 34, 113, 112), (50, 52, 122, 121), (6, 8, 100, 99), (24, 26, 109, 108), (42, 44, 118, 117), (60, 62, 127, 126), (16, 18, 105, 104), (34, 36, 114, 113), (52, 54, 123, 122), (129, 128, 159, 158, 157, 156, 155, 154, 153, 152, 151, 150, 149, 148, 147, 146, 145, 144, 143, 142, 141, 140, 139, 138, 137, 136, 135, 134, 133, 132, 131, 130), (31, 29, 142, 143), (49, 47, 151, 152), (5, 3, 129, 130), (23, 21, 138, 139), (41, 39, 147, 148), (59, 57, 156, 157), (15, 13, 134, 135), (33, 31, 143, 144), (51, 49, 152, 153), (7, 5, 130, 131), (25, 23, 139, 140), (43, 41, 148, 149), (61, 59, 157, 158), (17, 15, 135, 136), (35, 33, 144, 145), (53, 51, 153, 154), (9, 7, 131, 132), (27, 25, 140, 141), (45, 43, 149, 150), (63, 61, 158, 159), (19, 17, 136, 137), (37, 35, 145, 146), (55, 53, 154, 155), (11, 9, 132, 133), (29, 27, 141, 142), (47, 45, 150, 151), (3, 1, 128, 129), (1, 63, 159, 128), (21, 19, 137, 138), (39, 37, 146, 147), (57, 55, 155, 156), (95, 191, 160, 64), (94, 190, 191, 95), (93, 189, 190, 94), (92, 188, 189, 93), (91, 187, 188, 92), (90, 186, 187, 91), (89, 185, 186, 90), (88, 184, 185, 89), (87, 183, 184, 88), (86, 182, 183, 87), (85, 181, 182, 86), (84, 180, 181, 85), (83, 179, 180, 84), (82, 178, 179, 83), (81, 177, 178, 82), (80, 176, 177, 81), (79, 175, 176, 80), (78, 174, 175, 79), (77, 173, 174, 78), (76, 172, 173, 77), (75, 171, 172, 76), (74, 170, 171, 75), (73, 169, 170, 74), (72, 168, 169, 73), (71, 167, 168, 72), (70, 166, 167, 71), (69, 165, 166, 70), (68, 164, 165, 69), (67, 163, 164, 68), (66, 162, 163, 67), (65, 161, 162, 66), (64, 160, 161, 65), (290, 289, 278, 277), (227, 226, 197, 196), (229, 228, 192, 223), (224, 230, 211, 210), (226, 231, 198, 197), (230, 232, 212, 211), (231, 233, 199, 198), (232, 234, 213, 212), (233, 235, 200, 199), (234, 236, 214, 213), (235, 237, 201, 200), (236, 238, 215, 214), (237, 239, 202, 201), (238, 240, 216, 215), (239, 241, 203, 202), (240, 242, 217, 216), (241, 243, 204, 203), (242, 244, 218, 217), (243, 245, 205, 204), (244, 246, 219, 218), (245, 247, 206, 205), (228, 248, 193, 192), (246, 249, 220, 219), (247, 250, 207, 206), (248, 251, 194, 193), (249, 252, 221, 220), (250, 253, 208, 207), (251, 254, 195, 194), (252, 255, 222, 221), (253, 225, 209, 208), (254, 227, 196, 195), (255, 229, 223, 222), (126, 127, 229, 255), (99, 100, 227, 254), (112, 113, 225, 253), (125, 126, 255, 252), (98, 99, 254, 251), (111, 112, 253, 250), (124, 125, 252, 249), (97, 98, 251, 248), (110, 111, 250, 247), (123, 124, 249, 246), (96, 97, 248, 228), (109, 110, 247, 245), (122, 123, 246, 244), (108, 109, 245, 243), (121, 122, 244, 242), (107, 108, 243, 241), (120, 121, 242, 240), (106, 107, 241, 239), (119, 120, 240, 238), (105, 106, 239, 237), (118, 119, 238, 236), (104, 105, 237, 235), (117, 118, 236, 234), (103, 104, 235, 233), (116, 117, 234, 232), (102, 103, 233, 231), (115, 116, 232, 230), (101, 102, 231, 226), (114, 115, 230, 224), (127, 96, 228, 229), (100, 101, 226, 227), (113, 114, 224, 225), (273, 274, 370, 369), (294, 293, 265, 264), (289, 297, 279, 278), (293, 299, 266, 265), (297, 301, 280, 279), (299, 303, 267, 266), (301, 305, 281, 280), (303, 307, 268, 267), (305, 309, 282, 281), (307, 311, 269, 268), (309, 313, 283, 282), (311, 315, 270, 269), (318, 317, 257, 256), (313, 321, 284, 283), (315, 323, 271, 270), (317, 325, 258, 257), (321, 327, 285, 284), (323, 329, 272, 271), (325, 331, 259, 258), (327, 333, 286, 285), (329, 335, 273, 272), (331, 337, 260, 259), (333, 339, 287, 286), (335, 341, 274, 273), (337, 343, 261, 260), (339, 318, 256, 287), (341, 345, 275, 274), (343, 347, 262, 261), (345, 349, 276, 275), (347, 351, 263, 262), (349, 290, 277, 276), (351, 294, 264, 263), (199, 200, 295, 350), (350, 295, 294, 351), (212, 213, 291, 348), (348, 291, 290, 349), (198, 199, 350, 346), (346, 350, 351, 347), (211, 212, 348, 344), (344, 348, 349, 345), (197, 198, 346, 342), (342, 346, 347, 343), (210, 211, 344, 340), (340, 344, 345, 341), (223, 192, 319, 338), (338, 319, 318, 339), (196, 197, 342, 336), (336, 342, 343, 337), (209, 210, 340, 334), (334, 340, 341, 335), (222, 223, 338, 332), (332, 338, 339, 333), (195, 196, 336, 330), (330, 336, 337, 331), (208, 209, 334, 328), (328, 334, 335, 329), (221, 222, 332, 326), (326, 332, 333, 327), (194, 195, 330, 324), (324, 330, 331, 325), (207, 208, 328, 322), (322, 328, 329, 323), (220, 221, 326, 320), (320, 326, 327, 321), (193, 194, 324, 316), (316, 324, 325, 317), (206, 207, 322, 314), (314, 322, 323, 315), (219, 220, 320, 312), (312, 320, 321, 313), (192, 193, 316, 319), (319, 316, 317, 318), (205, 206, 314, 310), (310, 314, 315, 311), (218, 219, 312, 308), (308, 312, 313, 309), (204, 205, 310, 306), (306, 310, 311, 307), (217, 218, 308, 304), (304, 308, 309, 305), (203, 204, 306, 302), (302, 306, 307, 303), (216, 217, 304, 300), (300, 304, 305, 301), (202, 203, 302, 298), (298, 302, 303, 299), (215, 216, 300, 296), (296, 300, 301, 297), (201, 202, 298, 292), (292, 298, 299, 293), (214, 215, 296, 288), (288, 296, 297, 289), (200, 201, 292, 295), (295, 292, 293, 294), (213, 214, 288, 291), (291, 288, 289, 290), (378, 379, 411, 410), (260, 261, 357, 356), (287, 256, 352, 383), (274, 275, 371, 370), (261, 262, 358, 357), (275, 276, 372, 371), (262, 263, 359, 358), (276, 277, 373, 372), (263, 264, 360, 359), (277, 278, 374, 373), (264, 265, 361, 360), (278, 279, 375, 374), (265, 266, 362, 361), (279, 280, 376, 375), (266, 267, 363, 362), (280, 281, 377, 376), (267, 268, 364, 363), (281, 282, 378, 377), (268, 269, 365, 364), (282, 283, 379, 378), (269, 270, 366, 365), (256, 257, 353, 352), (283, 284, 380, 379), (270, 271, 367, 366), (257, 258, 354, 353), (284, 285, 381, 380), (271, 272, 368, 367), (258, 259, 355, 354), (285, 286, 382, 381), (272, 273, 369, 368), (259, 260, 356, 355), (286, 287, 383, 382), (386, 387, 419, 418), (365, 366, 398, 397), (352, 353, 385, 384), (379, 380, 412, 411), (366, 367, 399, 398), (353, 354, 386, 385), (380, 381, 413, 412), (367, 368, 400, 399), (354, 355, 387, 386), (381, 382, 414, 413), (368, 369, 401, 400), (355, 356, 388, 387), (382, 383, 415, 414), (369, 370, 402, 401), (356, 357, 389, 388), (383, 352, 384, 415), (370, 371, 403, 402), (357, 358, 390, 389), (371, 372, 404, 403), (358, 359, 391, 390), (372, 373, 405, 404), (359, 360, 392, 391), (373, 374, 406, 405), (360, 361, 393, 392), (374, 375, 407, 406), (361, 362, 394, 393), (375, 376, 408, 407), (362, 363, 395, 394), (376, 377, 409, 408), (363, 364, 396, 395), (377, 378, 410, 409), (364, 365, 397, 396), (416, 417, 418, 419, 420, 421, 422, 423, 424, 425, 426, 427, 428, 429, 430, 431, 432, 433, 434, 435, 436, 437, 438, 439, 440, 441, 442, 443, 444, 445, 446, 447), (413, 414, 446, 445), (400, 401, 433, 432), (387, 388, 420, 419), (414, 415, 447, 446), (401, 402, 434, 433), (388, 389, 421, 420), (415, 384, 416, 447), (402, 403, 435, 434), (389, 390, 422, 421), (403, 404, 436, 435), (390, 391, 423, 422), (404, 405, 437, 436), (391, 392, 424, 423), (405, 406, 438, 437), (392, 393, 425, 424), (406, 407, 439, 438), (393, 394, 426, 425), (407, 408, 440, 439), (394, 395, 427, 426), (408, 409, 441, 440), (395, 396, 428, 427), (409, 410, 442, 441), (396, 397, 429, 428), (410, 411, 443, 442), (397, 398, 430, 429), (384, 385, 417, 416), (411, 412, 444, 443), (398, 399, 431, 430), (385, 386, 418, 417), (412, 413, 445, 444), (399, 400, 432, 431)])
me_cylinder_004.polygons.foreach_set('use_smooth', [True] * 418)
me_cylinder_004.materials.append(mat_material_001)
me_cylinder_004.use_remesh_preserve_volume = False
me_cylinder_004.use_remesh_preserve_attributes = False
me_cylinder_004.use_mirror_vertex_groups = False
me_cylinder_004.update()
me_cylinder_003 = bpy.data.meshes.new('Cylinder.003')
me_cylinder_003.from_pydata([(0.1886, 0.9333, -0.3831), (0.003011, 0.9516, -0.4432), (0.3672, 0.8791, -0.3107), (0.5317, 0.7912, -0.251), (0.6759, 0.6728, -0.201), (0.7942, 0.5287, -0.1612), (0.8821, 0.3641, -0.1273), (0.9363, 0.1856, -0.1005), (0.9546, -2.023e-07, -0.08343), (0.9363, -0.1856, -0.1005), (0.8821, -0.3641, -0.1273), (0.7942, -0.5287, -0.1612), (0.6759, -0.6728, -0.201), (0.5317, -0.7912, -0.251), (0.3672, -0.8791, -0.3107), (0.1886, -0.9333, -0.3831), (0.00301, -0.9516, -0.4432), (-0.1826, -0.9333, -0.4698), (-0.3611, -0.8791, -0.4765), (-0.5256, -0.7912, -0.4765), (-0.6698, -0.6728, -0.4765), (-0.7882, -0.5287, -0.4765), (-0.8761, -0.3641, -0.482), (-0.9624, -0.1856, -0.482), (-0.9806, 6.447e-07, -0.482), (-0.9624, 0.1856, -0.482), (-0.8761, 0.3641, -0.482), (-0.7882, 0.5287, -0.4765), (-0.6698, 0.6728, -0.4765), (-0.5256, 0.7912, -0.4765), (-0.3611, 0.8791, -0.4765), (-0.1826, 0.9333, -0.4698), (0.1886, 0.9333, 0.3098), (0.003011, 0.9516, 0.3098), (0.3672, 0.8791, 0.3098), (0.5317, 0.7912, 0.3098), (0.6759, 0.6728, 0.3098), (0.7942, 0.5287, 0.3098), (0.8821, 0.3641, 0.3098), (0.9363, 0.1856, 0.3098), (0.9546, -2.023e-07, 0.3098), (0.9363, -0.1856, 0.3098), (0.8821, -0.3641, 0.3098), (0.7942, -0.5287, 0.3098), (0.6759, -0.6728, 0.3098), (0.5317, -0.7912, 0.3098), (0.3672, -0.8791, 0.3098), (0.1886, -0.9333, 0.3098), (0.00301, -0.9516, 0.3098), (-0.1826, -0.9333, 0.3098), (-0.3611, -0.8791, 0.3098), (-0.5256, -0.7912, 0.3098), (-0.6698, -0.6728, 0.3098), (-0.7882, -0.5287, 0.3098), (-0.8761, -0.3641, 0.3098), (-0.9624, -0.1856, 0.3098), (-0.9806, 6.447e-07, 0.3098), (-0.9624, 0.1856, 0.3098), (-0.8761, 0.3641, 0.3098), (-0.7882, 0.5287, 0.3098), (-0.6698, 0.6728, 0.3098), (-0.5256, 0.7912, 0.3098), (-0.3611, 0.8791, 0.3098), (-0.1826, 0.9333, 0.3098), (-0.1826, 0.9333, 0.3514), (-0.3611, 0.8791, 0.3514), (-0.5256, 0.7912, 0.3514), (-0.6698, 0.6728, 0.3514), (-0.7882, 0.5287, 0.3514), (-0.8761, 0.3641, 0.3514), (-0.9624, 0.1856, 0.3514), (-0.9806, 6.447e-07, 0.3514), (-0.9624, -0.1856, 0.3514), (-0.8761, -0.3641, 0.3514), (-0.7882, -0.5287, 0.3514), (-0.6698, -0.6728, 0.3514), (-0.5256, -0.7912, 0.3514), (-0.3611, -0.8791, 0.3514), (-0.1826, -0.9333, 0.3514), (0.00301, -0.9516, 0.3514), (0.1886, -0.9333, 0.3514), (0.3672, -0.8791, 0.3514), (0.5317, -0.7912, 0.3514), (0.6759, -0.6728, 0.3514), (0.7942, -0.5287, 0.3514), (0.8821, -0.3641, 0.3514), (0.9363, -0.1856, 0.3514), (0.9546, -2.023e-07, 0.3514), (0.9363, 0.1856, 0.3514), (0.8821, 0.3641, 0.3514), (0.7942, 0.5287, 0.3514), (0.6759, 0.6728, 0.3514), (0.5317, 0.7912, 0.3514), (0.3672, 0.8791, 0.3514), (0.003011, 0.9516, 0.3514), (0.1886, 0.9333, 0.3514), (0.002907, 0.9189, 0.3514), (0.9041, -0.1793, 0.3514), (0.5134, -0.764, 0.3514), (0.1822, -0.9012, 0.3514), (0.7669, 0.5105, 0.3514), (0.9041, 0.1793, 0.3514), (0.002907, -0.9189, 0.3514), (0.7669, -0.5105, 0.3514), (0.6527, -0.6498, 0.3514), (-0.1764, -0.9012, 0.3514), (0.9218, -1.956e-07, 0.3514), (0.5134, 0.764, 0.3514), (0.6527, 0.6498, 0.3514), (-0.7611, -0.5105, 0.3514), (0.3546, -0.8489, 0.3514), (-0.947, 6.223e-07, 0.3514), (-0.9293, 0.1793, 0.3514), (-0.9293, -0.1793, 0.3514), (0.8518, -0.3516, 0.3514), (-0.846, -0.3516, 0.3514), (-0.6468, 0.6498, 0.3514), (-0.5076, 0.764, 0.3514), (0.8518, 0.3516, 0.3514), (-0.6468, -0.6498, 0.3514), (-0.7611, 0.5105, 0.3514), (-0.5076, -0.764, 0.3514), (0.3546, 0.8489, 0.3514), (-0.3487, -0.8489, 0.3514), (-0.846, 0.3516, 0.3514), (-0.3487, 0.8489, 0.3514), (-0.1764, 0.9012, 0.3514), (0.1822, 0.9012, 0.3514), (-0.1826, -0.9333, -0.4274), (0.6759, 0.6728, -0.1714), (-0.1826, 0.9333, -0.4274), (-0.3611, -0.8791, -0.4322), (0.7942, 0.5287, -0.1336), (0.003011, 0.9516, -0.4008), (-0.5256, -0.7912, -0.4322), (0.8821, 0.3641, -0.1016), (-0.6698, -0.6728, -0.4322), (0.9363, 0.1856, -0.07634), (-0.7882, -0.5287, -0.4322), (0.9546, -2.023e-07, -0.06006), (-0.8761, -0.3641, -0.4375), (0.9363, -0.1856, -0.07634), (-0.9624, -0.1856, -0.4375), (0.8821, -0.3641, -0.1016), (-0.9806, 6.447e-07, -0.4375), (0.7942, -0.5287, -0.1336), (-0.9624, 0.1856, -0.4375), (0.6759, -0.6728, -0.1714), (-0.8761, 0.3641, -0.4375), (0.5317, -0.7912, -0.2191), (-0.7882, 0.5287, -0.4322), (0.3672, -0.8791, -0.2757), (0.1886, 0.9333, -0.3434), (-0.6698, 0.6728, -0.4322), (0.1886, -0.9333, -0.3434), (0.3672, 0.8791, -0.2757), (-0.5256, 0.7912, -0.4322), (0.00301, -0.9516, -0.4008), (0.5317, 0.7912, -0.2191), (-0.3611, 0.8791, -0.4322), (0.1808, 0.8943, -0.3817), (0.002885, 0.9118, -0.4394), (0.3518, 0.8424, -0.3123), (0.5095, 0.7582, -0.2552), (0.6477, 0.6448, -0.2072), (0.7611, 0.5066, -0.1691), (0.8453, 0.3489, -0.1366), (0.8972, 0.1779, -0.1109), (0.9147, -1.935e-07, -0.09456), (0.8972, -0.1779, -0.1109), (0.8453, -0.3489, -0.1366), (0.7611, -0.5066, -0.1691), (0.6477, -0.6448, -0.2072), (0.5095, -0.7582, -0.2552), (0.3518, -0.8424, -0.3123), (0.1808, -0.8943, -0.3817), (0.002885, -0.9118, -0.4394), (-0.175, -0.8943, -0.4648), (-0.3461, -0.8424, -0.4712), (-0.5037, -0.7582, -0.4712), (-0.6419, -0.6448, -0.4712), (-0.7553, -0.5066, -0.4712), (-0.8395, -0.3489, -0.4765), (-0.9222, -0.1779, -0.4765), (-0.9397, 6.181e-07, -0.4765), (-0.9222, 0.1779, -0.4765), (-0.8395, 0.3489, -0.4765), (-0.7553, 0.5066, -0.4712), (-0.6419, 0.6448, -0.4712), (-0.5037, 0.7582, -0.4712), (-0.3461, 0.8424, -0.4712), (-0.175, 0.8943, -0.4648)], [], [(141, 41, 42, 143), (157, 48, 49, 128), (147, 44, 45, 149), (154, 47, 48, 157), (143, 42, 43, 145), (133, 33, 32, 152), (140, 54, 55, 142), (148, 58, 59, 150), (128, 49, 50, 131), (151, 46, 47, 154), (146, 57, 58, 148), (126, 125, 117, 116, 120, 124, 112, 111, 113, 115, 109, 119, 121, 123, 105, 102, 99, 110, 98, 104, 103, 114, 97, 106, 101, 118, 100, 108, 107, 122, 127, 96), (153, 60, 61, 156), (129, 36, 37, 132), (149, 45, 46, 151), (159, 62, 63, 130), (158, 35, 36, 129), (136, 52, 53, 138), (150, 59, 60, 153), (155, 34, 35, 158), (134, 51, 52, 136), (137, 39, 40, 139), (132, 37, 38, 135), (139, 40, 41, 141), (131, 50, 51, 134), (145, 43, 44, 147), (135, 38, 39, 137), (142, 55, 56, 144), (144, 56, 57, 146), (152, 32, 34, 155), (156, 61, 62, 159), (138, 53, 54, 140), (47, 46, 81, 80), (38, 37, 90, 89), (54, 53, 74, 73), (60, 59, 68, 67), (76, 77, 123, 121), (40, 39, 88, 87), (32, 33, 94, 95), (51, 50, 77, 76), (53, 52, 75, 74), (46, 45, 82, 81), (37, 36, 91, 90), (39, 38, 89, 88), (59, 58, 69, 68), (50, 49, 78, 77), (52, 51, 76, 75), (45, 44, 83, 82), (63, 62, 65, 64), (33, 63, 64, 94), (58, 57, 70, 69), (36, 35, 92, 91), (44, 43, 84, 83), (49, 48, 79, 78), (57, 56, 71, 70), (62, 61, 66, 65), (43, 42, 85, 84), (35, 34, 93, 92), (56, 55, 72, 71), (48, 47, 80, 79), (42, 41, 86, 85), (61, 60, 67, 66), (55, 54, 73, 72), (34, 32, 95, 93), (41, 40, 87, 86), (64, 65, 125, 126), (77, 78, 105, 123), (82, 83, 104, 98), (92, 93, 122, 107), (73, 74, 109, 115), (78, 79, 102, 105), (68, 69, 124, 120), (71, 72, 113, 111), (91, 92, 107, 108), (95, 94, 96, 127), (67, 68, 120, 116), (87, 88, 101, 106), (94, 64, 126, 96), (85, 86, 97, 114), (88, 89, 118, 101), (66, 67, 116, 117), (65, 66, 117, 125), (81, 82, 98, 110), (84, 85, 114, 103), (93, 95, 127, 122), (69, 70, 112, 124), (75, 76, 121, 119), (90, 91, 108, 100), (70, 71, 111, 112), (86, 87, 106, 97), (83, 84, 103, 104), (72, 73, 115, 113), (74, 75, 119, 109), (80, 81, 110, 99), (89, 90, 100, 118), (79, 80, 99, 102), (17, 128, 131, 18), (4, 129, 132, 5), (31, 130, 133, 1), (18, 131, 134, 19), (5, 132, 135, 6), (19, 134, 136, 20), (6, 135, 137, 7), (20, 136, 138, 21), (7, 137, 139, 8), (21, 138, 140, 22), (8, 139, 141, 9), (22, 140, 142, 23), (9, 141, 143, 10), (23, 142, 144, 24), (10, 143, 145, 11), (24, 144, 146, 25), (11, 145, 147, 12), (25, 146, 148, 26), (12, 147, 149, 13), (26, 148, 150, 27), (13, 149, 151, 14), (1, 133, 152, 0), (27, 150, 153, 28), (14, 151, 154, 15), (0, 152, 155, 2), (28, 153, 156, 29), (15, 154, 157, 16), (2, 155, 158, 3), (29, 156, 159, 30), (16, 157, 128, 17), (3, 158, 129, 4), (30, 159, 130, 31), (17, 18, 178, 177), (130, 63, 33, 133), (160, 162, 163, 164, 165, 166, 167, 168, 169, 170, 171, 172, 173, 174, 175, 176, 177, 178, 179, 180, 181, 182, 183, 184, 185, 186, 187, 188, 189, 190, 191, 161), (4, 5, 165, 164), (31, 1, 161, 191), (18, 19, 179, 178), (5, 6, 166, 165), (19, 20, 180, 179), (6, 7, 167, 166), (20, 21, 181, 180), (7, 8, 168, 167), (21, 22, 182, 181), (8, 9, 169, 168), (22, 23, 183, 182), (9, 10, 170, 169), (23, 24, 184, 183), (10, 11, 171, 170), (24, 25, 185, 184), (11, 12, 172, 171), (25, 26, 186, 185), (12, 13, 173, 172), (26, 27, 187, 186), (13, 14, 174, 173), (1, 0, 160, 161), (27, 28, 188, 187), (14, 15, 175, 174), (0, 2, 162, 160), (28, 29, 189, 188), (15, 16, 176, 175), (2, 3, 163, 162), (29, 30, 190, 189), (16, 17, 177, 176), (3, 4, 164, 163), (30, 31, 191, 190)])
me_cylinder_003.polygons.foreach_set('use_smooth', [True] * 162)
me_cylinder_003.materials.append(mat_material_001)
me_cylinder_003.use_remesh_preserve_volume = False
me_cylinder_003.use_remesh_preserve_attributes = False
me_cylinder_003.use_mirror_vertex_groups = False
me_cylinder_003.update()
me_cylinder_002 = bpy.data.meshes.new('Cylinder.002')
me_cylinder_002.from_pydata([(-5.722e-06, 1.823, -0.4875), (-5.722e-06, 1.681, 0.3773), (0.3557, 1.788, -0.4875), (0.3279, 1.649, 0.3773), (0.6978, 1.685, -0.4875), (0.6433, 1.553, 0.3773), (1.013, 1.516, -0.4997), (0.9339, 1.398, 0.3773), (1.289, 1.289, -0.5088), (1.189, 1.189, 0.3773), (1.516, 1.013, -0.5139), (1.398, 0.9339, 0.3773), (1.685, 0.6978, -0.5281), (1.553, 0.6433, 0.3773), (1.788, 0.3557, -0.5403), (1.649, 0.3279, 0.3773), (1.823, -4.948e-07, -0.5485), (1.681, -4.604e-07, 0.3773), (1.788, -0.3557, -0.5403), (1.649, -0.328, 0.3773), (1.685, -0.6978, -0.5281), (1.553, -0.6433, 0.3773), (1.516, -1.013, -0.5139), (1.398, -0.9339, 0.3773), (1.289, -1.289, -0.5088), (1.189, -1.189, 0.3773), (1.013, -1.516, -0.4997), (0.9339, -1.398, 0.3773), (0.6978, -1.685, -0.4875), (0.6433, -1.553, 0.3773), (0.3557, -1.788, -0.4875), (0.3279, -1.649, 0.3773), (-6.676e-06, -1.823, -0.4875), (-6.676e-06, -1.681, 0.3773), (-0.3557, -1.788, -0.4875), (-0.328, -1.649, 0.3773), (-0.6978, -1.685, -0.4875), (-0.6433, -1.553, 0.3773), (-1.013, -1.516, -0.4875), (-0.9339, -1.398, 0.3773), (-1.289, -1.289, -0.4875), (-1.189, -1.189, 0.3773), (-1.516, -1.013, -0.4875), (-1.398, -0.9339, 0.3773), (-1.685, -0.6978, -0.4875), (-1.553, -0.6433, 0.3773), (-1.788, -0.3557, -0.4875), (-1.649, -0.3279, 0.3773), (-1.823, 1.128e-06, -0.4875), (-1.681, 1.036e-06, 0.3773), (-1.788, 0.3557, -0.4875), (-1.649, 0.328, 0.3773), (-1.685, 0.6978, -0.4875), (-1.553, 0.6433, 0.3773), (-1.516, 1.013, -0.4875), (-1.398, 0.9339, 0.3773), (-1.289, 1.289, -0.4875), (-1.189, 1.189, 0.3773), (-1.013, 1.516, -0.4875), (-0.9339, 1.398, 0.3773), (-0.6978, 1.685, -0.4875), (-0.6433, 1.553, 0.3773), (-0.3557, 1.788, -0.4875), (-0.328, 1.649, 0.3773), (-5.722e-06, 1.82, -0.1745), (0.3551, 1.785, -0.1745), (0.6965, 1.681, -0.1745), (1.011, 1.513, -0.1805), (1.287, 1.287, -0.1849), (1.513, 1.011, -0.1874), (1.681, 0.6965, -0.1944), (1.785, 0.3551, -0.2003), (1.82, -4.94e-07, -0.2043), (1.785, -0.3551, -0.2003), (1.681, -0.6965, -0.1944), (1.513, -1.011, -0.1874), (1.287, -1.287, -0.1849), (1.011, -1.513, -0.1805), (0.6965, -1.682, -0.1745), (0.3551, -1.785, -0.1745), (-6.676e-06, -1.82, -0.1745), (-0.3551, -1.785, -0.1745), (-0.6965, -1.682, -0.1745), (-1.011, -1.513, -0.1745), (-1.287, -1.287, -0.1745), (-1.513, -1.011, -0.1745), (-1.682, -0.6965, -0.1745), (-1.785, -0.3551, -0.1745), (-1.82, 1.126e-06, -0.1745), (-1.785, 0.3551, -0.1745), (-1.682, 0.6965, -0.1745), (-1.513, 1.011, -0.1745), (-1.287, 1.287, -0.1745), (-1.011, 1.513, -0.1745), (-0.6965, 1.682, -0.1745), (-0.3551, 1.785, -0.1745), (-5.722e-06, 1.758, 0.09403), (0.3429, 1.724, 0.09403), (0.6727, 1.624, 0.09403), (0.9766, 1.462, 0.09108), (1.243, 1.243, 0.08888), (1.462, 0.9766, 0.08765), (1.624, 0.6727, 0.08422), (1.724, 0.3429, 0.08128), (1.758, -4.79e-07, 0.07932), (1.724, -0.3429, 0.08128), (1.624, -0.6727, 0.08422), (1.462, -0.9766, 0.08765), (1.243, -1.243, 0.08888), (0.9766, -1.462, 0.09108), (0.6727, -1.624, 0.09403), (0.3429, -1.724, 0.09403), (-6.676e-06, -1.758, 0.09403), (-0.3429, -1.724, 0.09403), (-0.6727, -1.624, 0.09403), (-0.9766, -1.462, 0.09403), (-1.243, -1.243, 0.09403), (-1.462, -0.9766, 0.09403), (-1.624, -0.6727, 0.09403), (-1.724, -0.3429, 0.09403), (-1.758, 1.086e-06, 0.09403), (-1.724, 0.3429, 0.09403), (-1.624, 0.6727, 0.09403), (-1.462, 0.9766, 0.09403), (-1.243, 1.243, 0.09403), (-0.9766, 1.462, 0.09403), (-0.6727, 1.624, 0.09403), (-0.3429, 1.724, 0.09403), (0.3557, 1.788, -0.4705), (0.6977, 1.684, -0.4705), (1.013, 1.516, -0.4823), (1.289, 1.289, -0.4911), (1.516, 1.013, -0.496), (1.684, 0.6977, -0.5097), (1.788, 0.3557, -0.5214), (1.823, -4.948e-07, -0.5292), (1.788, -0.3557, -0.5214), (1.684, -0.6977, -0.5097), (1.516, -1.013, -0.496), (1.289, -1.289, -0.4911), (1.013, -1.516, -0.4823), (0.6977, -1.684, -0.4705), (0.3557, -1.788, -0.4705), (-6.676e-06, -1.823, -0.4705), (-0.3557, -1.788, -0.4705), (-0.6977, -1.684, -0.4705), (-1.013, -1.516, -0.4705), (-1.289, -1.289, -0.4705), (-1.516, -1.013, -0.4705), (-1.684, -0.6977, -0.4705), (-1.788, -0.3557, -0.4705), (-1.823, 1.128e-06, -0.4705), (-1.788, 0.3557, -0.4705), (-1.684, 0.6977, -0.4705), (-1.516, 1.013, -0.4705), (-1.289, 1.289, -0.4705), (-1.013, 1.516, -0.4705), (-0.6977, 1.684, -0.4705), (-0.3557, 1.788, -0.4705), (-5.722e-06, 1.823, -0.4705), (0.3198, 1.608, 0.3773), (-5.722e-06, 1.639, 0.3773), (0.6273, 1.514, 0.3773), (0.9106, 1.363, 0.3773), (1.159, 1.159, 0.3773), (1.363, 0.9106, 0.3773), (1.514, 0.6273, 0.3773), (1.608, 0.3198, 0.3773), (1.639, -4.5e-07, 0.3773), (1.608, -0.3198, 0.3773), (1.514, -0.6273, 0.3773), (1.363, -0.9106, 0.3773), (1.159, -1.159, 0.3773), (0.9106, -1.363, 0.3773), (0.6273, -1.514, 0.3773), (0.3198, -1.608, 0.3773), (-6.676e-06, -1.639, 0.3773), (-0.3198, -1.608, 0.3773), (-0.6273, -1.514, 0.3773), (-0.9106, -1.363, 0.3773), (-1.159, -1.159, 0.3773), (-1.363, -0.9106, 0.3773), (-1.514, -0.6273, 0.3773), (-1.608, -0.3198, 0.3773), (-1.639, 1.009e-06, 0.3773), (-1.608, 0.3198, 0.3773), (-1.514, 0.6273, 0.3773), (-1.363, 0.9106, 0.3773), (-1.159, 1.159, 0.3773), (-0.9106, 1.363, 0.3773), (-0.6273, 1.514, 0.3773), (-0.3198, 1.608, 0.3773), (-5.722e-06, 1.698, 0.3155), (0.3312, 1.665, 0.3155), (0.6497, 1.569, 0.3155), (0.9432, 1.412, 0.3149), (1.2, 1.2, 0.3144), (1.412, 0.9432, 0.3141), (1.569, 0.6497, 0.3134), (1.665, 0.3312, 0.3128), (1.698, -4.644e-07, 0.3123), (1.665, -0.3312, 0.3128), (1.569, -0.6497, 0.3134), (1.412, -0.9432, 0.3141), (1.2, -1.2, 0.3144), (0.9432, -1.412, 0.3149), (0.6497, -1.569, 0.3155), (0.3312, -1.665, 0.3155), (-6.676e-06, -1.698, 0.3155), (-0.3312, -1.665, 0.3155), (-0.6497, -1.569, 0.3155), (-0.9432, -1.412, 0.3155), (-1.201, -1.2, 0.3155), (-1.412, -0.9432, 0.3155), (-1.569, -0.6497, 0.3155), (-1.665, -0.3312, 0.3155), (-1.698, 1.047e-06, 0.3155), (-1.665, 0.3312, 0.3155), (-1.569, 0.6497, 0.3155), (-1.412, 0.9432, 0.3155), (-1.201, 1.2, 0.3155), (-0.9432, 1.412, 0.3155), (-0.6497, 1.569, 0.3155), (-0.3312, 1.665, 0.3155)], [], [(192, 1, 3, 193), (193, 3, 5, 194), (194, 5, 7, 195), (195, 7, 9, 196), (196, 9, 11, 197), (197, 11, 13, 198), (198, 13, 15, 199), (199, 15, 17, 200), (200, 17, 19, 201), (201, 19, 21, 202), (202, 21, 23, 203), (203, 23, 25, 204), (204, 25, 27, 205), (205, 27, 29, 206), (206, 29, 31, 207), (207, 31, 33, 208), (208, 33, 35, 209), (209, 35, 37, 210), (210, 37, 39, 211), (211, 39, 41, 212), (212, 41, 43, 213), (213, 43, 45, 214), (214, 45, 47, 215), (215, 47, 49, 216), (216, 49, 51, 217), (217, 51, 53, 218), (218, 53, 55, 219), (219, 55, 57, 220), (220, 57, 59, 221), (221, 59, 61, 222), (9, 7, 163, 164), (222, 61, 63, 223), (223, 63, 1, 192), (0, 2, 4, 6, 8, 10, 12, 14, 16, 18, 20, 22, 24, 26, 28, 30, 32, 34, 36, 38, 40, 42, 44, 46, 48, 50, 52, 54, 56, 58, 60, 62), (158, 95, 64, 159), (157, 94, 95, 158), (156, 93, 94, 157), (155, 92, 93, 156), (154, 91, 92, 155), (153, 90, 91, 154), (152, 89, 90, 153), (151, 88, 89, 152), (150, 87, 88, 151), (149, 86, 87, 150), (148, 85, 86, 149), (147, 84, 85, 148), (146, 83, 84, 147), (145, 82, 83, 146), (144, 81, 82, 145), (143, 80, 81, 144), (142, 79, 80, 143), (141, 78, 79, 142), (140, 77, 78, 141), (139, 76, 77, 140), (138, 75, 76, 139), (137, 74, 75, 138), (136, 73, 74, 137), (135, 72, 73, 136), (134, 71, 72, 135), (133, 70, 71, 134), (132, 69, 70, 133), (131, 68, 69, 132), (130, 67, 68, 131), (129, 66, 67, 130), (128, 65, 66, 129), (159, 64, 65, 128), (95, 127, 96, 64), (94, 126, 127, 95), (93, 125, 126, 94), (92, 124, 125, 93), (91, 123, 124, 92), (90, 122, 123, 91), (89, 121, 122, 90), (88, 120, 121, 89), (87, 119, 120, 88), (86, 118, 119, 87), (85, 117, 118, 86), (84, 116, 117, 85), (83, 115, 116, 84), (82, 114, 115, 83), (81, 113, 114, 82), (80, 112, 113, 81), (79, 111, 112, 80), (78, 110, 111, 79), (77, 109, 110, 78), (76, 108, 109, 77), (75, 107, 108, 76), (74, 106, 107, 75), (73, 105, 106, 74), (72, 104, 105, 73), (71, 103, 104, 72), (70, 102, 103, 71), (69, 101, 102, 70), (68, 100, 101, 69), (67, 99, 100, 68), (66, 98, 99, 67), (65, 97, 98, 66), (64, 96, 97, 65), (0, 159, 128, 2), (2, 128, 129, 4), (4, 129, 130, 6), (6, 130, 131, 8), (8, 131, 132, 10), (10, 132, 133, 12), (12, 133, 134, 14), (14, 134, 135, 16), (16, 135, 136, 18), (18, 136, 137, 20), (20, 137, 138, 22), (22, 138, 139, 24), (24, 139, 140, 26), (26, 140, 141, 28), (28, 141, 142, 30), (30, 142, 143, 32), (32, 143, 144, 34), (34, 144, 145, 36), (36, 145, 146, 38), (38, 146, 147, 40), (40, 147, 148, 42), (42, 148, 149, 44), (44, 149, 150, 46), (46, 150, 151, 48), (48, 151, 152, 50), (50, 152, 153, 52), (52, 153, 154, 54), (54, 154, 155, 56), (56, 155, 156, 58), (58, 156, 157, 60), (60, 157, 158, 62), (62, 158, 159, 0), (160, 161, 191, 190, 189, 188, 187, 186, 185, 184, 183, 182, 181, 180, 179, 178, 177, 176, 175, 174, 173, 172, 171, 170, 169, 168, 167, 166, 165, 164, 163, 162), (27, 25, 172, 173), (45, 43, 181, 182), (63, 61, 190, 191), (19, 17, 168, 169), (37, 35, 177, 178), (55, 53, 186, 187), (11, 9, 164, 165), (29, 27, 173, 174), (47, 45, 182, 183), (3, 1, 161, 160), (1, 63, 191, 161), (21, 19, 169, 170), (39, 37, 178, 179), (57, 55, 187, 188), (13, 11, 165, 166), (31, 29, 174, 175), (49, 47, 183, 184), (5, 3, 160, 162), (23, 21, 170, 171), (41, 39, 179, 180), (59, 57, 188, 189), (15, 13, 166, 167), (33, 31, 175, 176), (51, 49, 184, 185), (7, 5, 162, 163), (25, 23, 171, 172), (43, 41, 180, 181), (61, 59, 189, 190), (17, 15, 167, 168), (35, 33, 176, 177), (53, 51, 185, 186), (127, 223, 192, 96), (126, 222, 223, 127), (125, 221, 222, 126), (124, 220, 221, 125), (123, 219, 220, 124), (122, 218, 219, 123), (121, 217, 218, 122), (120, 216, 217, 121), (119, 215, 216, 120), (118, 214, 215, 119), (117, 213, 214, 118), (116, 212, 213, 117), (115, 211, 212, 116), (114, 210, 211, 115), (113, 209, 210, 114), (112, 208, 209, 113), (111, 207, 208, 112), (110, 206, 207, 111), (109, 205, 206, 110), (108, 204, 205, 109), (107, 203, 204, 108), (106, 202, 203, 107), (105, 201, 202, 106), (104, 200, 201, 105), (103, 199, 200, 104), (102, 198, 199, 103), (101, 197, 198, 102), (100, 196, 197, 101), (99, 195, 196, 100), (98, 194, 195, 99), (97, 193, 194, 98), (96, 192, 193, 97)])
me_cylinder_002.polygons.foreach_set('use_smooth', [True] * 194)
me_cylinder_002.materials.append(mat_material_004)
me_cylinder_002.use_remesh_preserve_volume = False
me_cylinder_002.use_remesh_preserve_attributes = False
me_cylinder_002.use_mirror_vertex_groups = False
me_cylinder_002.update()
me_cylinder_001 = bpy.data.meshes.new('Cylinder.001')
me_cylinder_001.from_pydata([(-2.485, -0.35, -0.1369), (-2.911, -0.35, 0.5888), (2.376, -0.35, -0.9446), (2.376, -0.35, 0.447), (1.612, -0.1947, -0.5728), (1.58, -0.1947, 0.4607), (1.867, -0.2106, -0.6388), (1.852, -0.2106, 0.4539), (-2.843, -0.3476, 0.5868), (-2.422, -0.3476, -0.1436), (-2.883, -0.35, 0.5408), (2.376, -0.35, 0.355), (1.582, -0.1947, 0.3924), (1.853, -0.2106, 0.3816), (-2.815, -0.3476, 0.5385), (2.376, -0.35, -0.856), (1.61, -0.1947, -0.507), (1.866, -0.2106, -0.5692), (-2.449, -0.3476, -0.09703), (-2.512, -0.35, -0.09064), (-2.485, -0.3053, -0.1369), (-2.911, -0.3053, 0.5888), (2.376, -0.3053, -0.9446), (2.376, -0.3053, 0.447), (1.58, -0.1599, 0.4607), (1.612, -0.1599, -0.5728), (1.852, -0.1748, 0.4539), (1.867, -0.1748, -0.6388), (-2.422, -0.3031, -0.1436), (-2.843, -0.3031, 0.5868), (2.376, -0.3053, 0.355), (-2.883, -0.3053, 0.5408), (-2.512, -0.3053, -0.09064), (2.376, -0.3053, -0.856), (-2.735, -0.35, 0.2008), (2.376, -0.35, -0.2505), (1.596, -0.1947, -0.05731), (1.86, -0.2106, -0.09378), (-2.669, -0.3476, 0.1964), (-2.735, -0.3053, 0.2008), (2.376, -0.3053, -0.2505), (-2.485, -0.000823, -0.1369), (-2.911, -0.000823, 0.5888), (-2.883, 0.000823, 0.5408), (-2.512, -0.000823, -0.09064), (-2.485, 0.35, -0.1369), (-2.911, 0.35, 0.5888), (2.376, 0.35, -0.9446), (2.376, 0.35, 0.447), (1.612, 0.1947, -0.5728), (1.58, 0.1947, 0.4607), (1.867, 0.2106, -0.6388), (1.852, 0.2106, 0.4539), (-2.843, 0.3476, 0.5868), (-2.422, 0.3476, -0.1436), (-2.883, 0.35, 0.5408), (2.376, 0.35, 0.355), (1.582, 0.1947, 0.3924), (1.853, 0.2106, 0.3816), (-2.815, 0.3476, 0.5385), (2.376, 0.35, -0.856), (1.61, 0.1947, -0.507), (1.866, 0.2106, -0.5692), (-2.449, 0.3476, -0.09703), (-2.512, 0.35, -0.09064), (-2.485, 0.3053, -0.1369), (-2.911, 0.3053, 0.5888), (2.376, 0.3053, -0.9446), (2.376, 0.3053, 0.447), (1.58, 0.1599, 0.4607), (1.612, 0.1599, -0.5728), (1.852, 0.1748, 0.4539), (1.867, 0.1748, -0.6388), (-2.422, 0.3031, -0.1436), (-2.843, 0.3031, 0.5868), (2.376, 0.3053, 0.355), (-2.883, 0.3053, 0.5408), (-2.512, 0.3053, -0.09064), (2.376, 0.3053, -0.856), (-2.735, 0.35, 0.2008), (2.376, 0.35, -0.2505), (1.596, 0.1947, -0.05731), (1.86, 0.2106, -0.09378), (-2.669, 0.3476, 0.1964), (-2.735, 0.3053, 0.2008), (2.376, 0.3053, -0.2505), (2.376, 0.0, 0.447), (1.58, 0.0, 0.4607), (1.612, 0.0, -0.5728), (1.852, 0.0, 0.4539), (1.867, 0.0, -0.6388), (-2.422, 0.0, -0.1436), (-2.843, 0.0, 0.5868), (2.376, 0.0, 0.355), (2.376, 0.0, -0.856), (2.376, 0.0, -0.9446), (-2.735, -0.000823, 0.2008), (2.376, 0.0, -0.2505)], [], [(30, 23, 3, 11), (14, 8, 1, 10), (27, 22, 2, 6), (29, 21, 1, 8), (26, 24, 5, 7), (28, 25, 4, 9), (13, 7, 5, 12), (11, 3, 7, 13), (23, 26, 7, 3), (25, 27, 6, 4), (20, 28, 9, 0), (24, 29, 8, 5), (12, 5, 8, 14), (36, 12, 14, 38), (35, 11, 13, 37), (37, 13, 12, 36), (38, 14, 10, 34), (40, 30, 11, 35), (22, 33, 15, 2), (9, 18, 19, 0), (6, 17, 16, 4), (2, 15, 17, 6), (4, 16, 18, 9), (95, 94, 33, 22), (0, 19, 32, 20), (34, 10, 31, 39), (97, 93, 30, 40), (87, 92, 29, 24), (41, 91, 28, 20), (88, 90, 27, 25), (86, 89, 26, 23), (91, 88, 25, 28), (89, 87, 24, 26), (92, 42, 21, 29), (90, 95, 22, 27), (93, 86, 23, 30), (10, 1, 21, 31), (94, 97, 40, 33), (19, 34, 39, 32), (33, 40, 35, 15), (18, 38, 34, 19), (17, 37, 36, 16), (15, 35, 37, 17), (16, 36, 38, 18), (32, 39, 96, 44), (31, 21, 42, 43), (39, 31, 43, 96), (20, 32, 44, 41), (75, 56, 48, 68), (59, 55, 46, 53), (72, 51, 47, 67), (74, 53, 46, 66), (71, 52, 50, 69), (73, 54, 49, 70), (58, 57, 50, 52), (56, 58, 52, 48), (68, 48, 52, 71), (70, 49, 51, 72), (65, 45, 54, 73), (69, 50, 53, 74), (57, 59, 53, 50), (81, 83, 59, 57), (80, 82, 58, 56), (82, 81, 57, 58), (83, 79, 55, 59), (85, 80, 56, 75), (67, 47, 60, 78), (54, 45, 64, 63), (51, 49, 61, 62), (47, 51, 62, 60), (49, 54, 63, 61), (95, 67, 78, 94), (45, 65, 77, 64), (79, 84, 76, 55), (97, 85, 75, 93), (87, 69, 74, 92), (41, 65, 73, 91), (88, 70, 72, 90), (86, 68, 71, 89), (91, 73, 70, 88), (89, 71, 69, 87), (92, 74, 66, 42), (90, 72, 67, 95), (93, 75, 68, 86), (55, 76, 66, 46), (94, 78, 85, 97), (64, 77, 84, 79), (78, 60, 80, 85), (63, 64, 79, 83), (62, 61, 81, 82), (60, 62, 82, 80), (61, 63, 83, 81), (77, 44, 96, 84), (76, 43, 42, 66), (84, 96, 43, 76), (65, 41, 44, 77)])
me_cylinder_001.polygons.foreach_set('use_smooth', [True] * 96)
me_cylinder_001.materials.append(mat_material_001)
me_cylinder_001.use_remesh_preserve_volume = False
me_cylinder_001.use_remesh_preserve_attributes = False
me_cylinder_001.use_mirror_vertex_groups = False
me_cylinder_001.update()
me_cylinder = bpy.data.meshes.new('Cylinder')
me_cylinder.from_pydata([(-0.04094, 0.9081, -2.19), (-0.04094, 0.9081, -1.573), (0.1362, 0.8907, -2.19), (0.1362, 0.8907, -1.573), (0.3066, 0.839, -2.19), (0.3066, 0.839, -1.573), (0.4636, 0.7551, -2.19), (0.4636, 0.7551, -1.573), (0.6012, 0.6421, -2.19), (0.6012, 0.6421, -1.573), (0.7141, 0.5045, -2.19), (0.7141, 0.5045, -1.573), (0.7981, 0.3475, -2.19), (0.7981, 0.3475, -1.573), (0.8497, 0.1772, -2.19), (0.8497, 0.1772, -1.573), (0.8672, -2.076e-07, -2.19), (0.8672, -2.076e-07, -1.573), (0.8497, -0.1772, -2.19), (0.8497, -0.1772, -1.573), (0.7981, -0.3475, -2.19), (0.7981, -0.3475, -1.573), (0.7141, -0.5045, -2.19), (0.7141, -0.5045, -1.573), (0.6012, -0.6421, -2.19), (0.6012, -0.6421, -1.573), (0.4636, -0.7551, -2.19), (0.4636, -0.7551, -1.573), (0.3066, -0.839, -2.19), (0.3066, -0.839, -1.573), (0.1362, -0.8907, -2.19), (0.1362, -0.8907, -1.573), (-0.04094, -0.9081, -2.19), (-0.04094, -0.9081, -1.573), (-0.2181, -0.8907, -2.19), (-0.2181, -0.8907, -1.573), (-0.3885, -0.839, -2.19), (-0.3885, -0.839, -1.573), (-0.5455, -0.7551, -2.19), (-0.5455, -0.7551, -1.573), (-0.6831, -0.6421, -2.19), (-0.6831, -0.6421, -1.573), (-0.796, -0.5045, -2.19), (-0.796, -0.5045, -1.573), (-0.88, -0.3475, -2.19), (-0.88, -0.3475, -1.573), (-0.9316, -0.1772, -2.19), (-0.9316, -0.1772, -1.573), (-0.9491, 6.008e-07, -2.19), (-0.9491, 6.008e-07, -1.573), (-0.9316, 0.1772, -2.19), (-0.9316, 0.1772, -1.573), (-0.88, 0.3475, -2.19), (-0.88, 0.3475, -1.573), (-0.796, 0.5045, -2.19), (-0.796, 0.5045, -1.573), (-0.6831, 0.6421, -2.19), (-0.6831, 0.6421, -1.573), (-0.5455, 0.7551, -2.19), (-0.5455, 0.7551, -1.573), (-0.3885, 0.839, -2.19), (-0.3885, 0.839, -1.573), (-0.2181, 0.8907, -2.19), (-0.2181, 0.8907, -1.573), (0.1633, 0.8945, -0.9781), (-0.01465, 0.912, -0.9781), (0.3344, 0.8426, -0.9781), (0.492, 0.7583, -0.9781), (0.6302, 0.6449, -0.9781), (0.7437, 0.5067, -0.9781), (0.8279, 0.349, -0.9781), (0.8798, 0.1779, -0.9781), (0.8974, -2.083e-07, -0.9781), (0.8798, -0.1779, -0.9781), (0.8279, -0.349, -0.9781), (0.7437, -0.5067, -0.9781), (0.6302, -0.6449, -0.9781), (0.492, -0.7583, -0.9781), (0.3344, -0.8426, -0.9781), (0.1633, -0.8945, -0.9781), (-0.01465, -0.912, -0.9781), (-0.1926, -0.8945, -0.9781), (-0.3637, -0.8426, -0.9781), (-0.5213, -0.7583, -0.9781), (-0.6595, -0.6449, -0.9781), (-0.7729, -0.5067, -0.9781), (-0.8572, -0.349, -0.9781), (-0.9091, -0.1779, -0.9781), (-0.9266, 6.035e-07, -0.9781), (-0.9091, 0.1779, -0.9781), (-0.8572, 0.349, -0.9781), (-0.7729, 0.5067, -0.9781), (-0.6595, 0.6449, -0.9781), (-0.5213, 0.7583, -0.9781), (-0.3637, 0.8426, -0.9781), (-0.1926, 0.8945, -0.9781), (0.1917, 0.8945, -0.2838), (0.01376, 0.912, -0.2838), (0.3628, 0.8426, -0.2838), (0.5204, 0.7583, -0.2838), (0.6586, 0.6449, -0.2838), (0.7721, 0.5067, -0.2838), (0.8563, 0.349, -0.2838), (0.9082, 0.1779, -0.2838), (0.9258, -2.083e-07, -0.2838), (0.9082, -0.1779, -0.2838), (0.8563, -0.349, -0.2838), (0.7721, -0.5067, -0.2838), (0.6586, -0.6449, -0.2838), (0.5204, -0.7583, -0.2838), (0.3628, -0.8426, -0.2838), (0.1917, -0.8945, -0.2838), (0.01376, -0.912, -0.2838), (-0.1642, -0.8945, -0.2838), (-0.3353, -0.8426, -0.2838), (-0.4929, -0.7583, -0.2838), (-0.6311, -0.6449, -0.2838), (-0.7445, -0.5067, -0.2838), (-0.8288, -0.349, -0.2838), (-0.8807, -0.1779, -0.2838), (-0.8982, 6.035e-07, -0.2838), (-0.8807, 0.1779, -0.2838), (-0.8288, 0.349, -0.2838), (-0.7445, 0.5067, -0.2838), (-0.6311, 0.6449, -0.2838), (-0.4929, 0.7583, -0.2838), (-0.3352, 0.8426, -0.2838), (-0.1642, 0.8945, -0.2838), (0.1972, 0.9088, 0.1437), (0.01639, 0.9266, 0.1437), (0.371, 0.8561, 0.1437), (0.5312, 0.7705, 0.1437), (0.6716, 0.6552, 0.1437), (0.7869, 0.5148, 0.1437), (0.8725, 0.3546, 0.1437), (0.9252, 0.1808, 0.1437), (0.943, -2.118e-07, 0.1437), (0.9252, -0.1808, 0.1437), (0.8725, -0.3546, 0.1437), (0.7869, -0.5148, 0.1437), (0.6716, -0.6552, 0.1437), (0.5312, -0.7705, 0.1437), (0.371, -0.8561, 0.1437), (0.1972, -0.9088, 0.1437), (0.01639, -0.9266, 0.1437), (-0.1644, -0.9088, 0.1437), (-0.3382, -0.8561, 0.1437), (-0.4984, -0.7705, 0.1437), (-0.6388, -0.6552, 0.1437), (-0.7541, -0.5148, 0.1437), (-0.8397, -0.3546, 0.1437), (-0.8924, -0.1808, 0.1437), (-0.9102, 6.13e-07, 0.1437), (-0.8924, 0.1808, 0.1437), (-0.8397, 0.3546, 0.1437), (-0.7541, 0.5148, 0.1437), (-0.6388, 0.6552, 0.1437), (-0.4984, 0.7705, 0.1437), (-0.3382, 0.8561, 0.1437), (-0.1644, 0.9088, 0.1437), (0.2059, 0.9219, 0.6721), (0.02251, 0.94, 0.6721), (0.3822, 0.8684, 0.6721), (0.5447, 0.7815, 0.6721), (0.6872, 0.6647, 0.6721), (0.8041, 0.5222, 0.6721), (0.8909, 0.3597, 0.6721), (0.9444, 0.1834, 0.6721), (0.9625, -2.151e-07, 0.6721), (0.9444, -0.1834, 0.6721), (0.8909, -0.3597, 0.6721), (0.8041, -0.5222, 0.6721), (0.6872, -0.6647, 0.6721), (0.5447, -0.7815, 0.6721), (0.3822, -0.8684, 0.6721), (0.2059, -0.9219, 0.6721), (0.02251, -0.94, 0.6721), (-0.1609, -0.9219, 0.6721), (-0.3372, -0.8684, 0.6721), (-0.4997, -0.7815, 0.6721), (-0.6421, -0.6647, 0.6721), (-0.759, -0.5222, 0.6721), (-0.8459, -0.3597, 0.6721), (-0.8994, -0.1834, 0.6721), (-0.9175, 6.216e-07, 0.6721), (-0.8994, 0.1834, 0.6721), (-0.8459, 0.3597, 0.6721), (-0.759, 0.5222, 0.6721), (-0.6421, 0.6647, 0.6721), (-0.4997, 0.7815, 0.6721), (-0.3372, 0.8684, 0.6721), (-0.1609, 0.9219, 0.6721), (0.2133, 0.9619, 1.425), (0.02193, 0.9808, 1.425), (0.3973, 0.9061, 1.425), (0.5668, 0.8155, 1.425), (0.7154, 0.6935, 1.425), (0.8374, 0.5449, 1.425), (0.928, 0.3753, 1.425), (0.9838, 0.1913, 1.425), (1.003, -2.237e-07, 1.425), (0.9838, -0.1913, 1.425), (0.928, -0.3753, 1.425), (0.8374, -0.5449, 1.425), (0.7154, -0.6935, 1.425), (0.5668, -0.8155, 1.425), (0.3973, -0.9061, 1.425), (0.2133, -0.9619, 1.425), (0.02193, -0.9808, 1.425), (-0.1694, -0.9619, 1.425), (-0.3534, -0.9061, 1.425), (-0.5229, -0.8155, 1.425), (-0.6716, -0.6935, 1.425), (-0.7935, -0.5449, 1.425), (-0.8842, -0.3753, 1.425), (-0.9708, -0.1913, 1.425), (-0.9897, 6.493e-07, 1.425), (-0.9708, 0.1913, 1.425), (-0.8842, 0.3753, 1.425), (-0.7935, 0.5449, 1.425), (-0.6716, 0.6935, 1.425), (-0.5229, 0.8155, 1.425), (-0.3534, 0.9061, 1.425), (-0.1694, 0.9619, 1.425), (0.3943, -0.8783, 1.048), (0.216, -0.9324, 1.048), (0.216, 0.9324, 1.048), (0.3943, 0.8783, 1.048), (-0.6417, 0.6722, 1.048), (-0.4976, 0.7904, 1.048), (0.03054, -0.9507, 1.048), (0.5587, 0.7904, 1.048), (-0.3333, 0.8783, 1.048), (-0.1549, -0.9324, 1.048), (0.7028, 0.6722, 1.048), (-0.1549, 0.9324, 1.048), (-0.3333, -0.8783, 1.048), (0.821, 0.5282, 1.048), (0.03054, 0.9507, 1.048), (-0.4976, -0.7904, 1.048), (0.9088, 0.3638, 1.048), (-0.6417, -0.6722, 1.048), (0.9629, 0.1855, 1.048), (-0.7599, -0.5282, 1.048), (0.9812, -2.173e-07, 1.048), (-0.8478, -0.3638, 1.048), (0.9629, -0.1855, 1.048), (-0.9019, -0.1855, 1.048), (0.9088, -0.3638, 1.048), (-0.9201, 6.289e-07, 1.048), (0.821, -0.5282, 1.048), (-0.9019, 0.1855, 1.048), (0.7028, -0.6722, 1.048), (-0.8478, 0.3638, 1.048), (0.5587, -0.7904, 1.048), (-0.7599, 0.5282, 1.048), (0.2003, 0.8969, 1.521), (0.02193, 0.9145, 1.521), (0.3719, 0.8448, 1.521), (0.53, 0.7603, 1.521), (0.6686, 0.6466, 1.521), (0.7823, 0.508, 1.521), (0.8668, 0.3499, 1.521), (0.9188, 0.1784, 1.521), (0.9364, -2.094e-07, 1.521), (0.9188, -0.1784, 1.521), (0.8668, -0.3499, 1.521), (0.7823, -0.508, 1.521), (0.6686, -0.6466, 1.521), (0.53, -0.7603, 1.521), (0.3719, -0.8449, 1.521), (0.2003, -0.8969, 1.521), (0.02193, -0.9145, 1.521), (-0.1565, -0.8969, 1.521), (-0.328, -0.8448, 1.521), (-0.4861, -0.7603, 1.521), (-0.6247, -0.6466, 1.521), (-0.7384, -0.508, 1.521), (-0.8229, -0.3499, 1.521), (-0.9058, -0.1784, 1.521), (-0.9234, 6.045e-07, 1.521), (-0.9058, 0.1784, 1.521), (-0.8229, 0.3499, 1.521), (-0.7384, 0.508, 1.521), (-0.6247, 0.6466, 1.521), (-0.4861, 0.7603, 1.521), (-0.328, 0.8449, 1.521), (-0.1565, 0.8969, 1.521), (0.02193, -0.9749, 1.457), (-0.1683, -0.9561, 1.457), (0.5635, 0.8106, 1.457), (0.7113, 0.6893, 1.457), (-0.3511, 0.9007, 1.457), (-0.1683, 0.9561, 1.457), (-0.3511, -0.9007, 1.457), (0.8325, 0.5416, 1.457), (0.02193, 0.9749, 1.457), (-0.5197, -0.8106, 1.457), (0.9226, 0.3731, 1.457), (-0.6674, -0.6893, 1.457), (0.9781, 0.1902, 1.457), (-0.7886, -0.5416, 1.457), (0.9968, -2.226e-07, 1.457), (-0.8787, -0.3731, 1.457), (0.9781, -0.1902, 1.457), (-0.9651, -0.1902, 1.457), (0.9226, -0.3731, 1.457), (-0.9838, 6.451e-07, 1.457), (0.8325, -0.5416, 1.457), (-0.9651, 0.1902, 1.457), (0.7113, -0.6893, 1.457), (-0.8787, 0.3731, 1.457), (0.5635, -0.8106, 1.457), (-0.7886, 0.5416, 1.457), (0.395, -0.9007, 1.457), (0.2121, 0.9561, 1.457), (-0.6674, 0.6893, 1.457), (0.2121, -0.9561, 1.457), (0.395, 0.9007, 1.457), (-0.5197, 0.8106, 1.457), (0.194, 0.8657, 1.521), (0.02183, 0.8826, 1.521), (0.3596, 0.8155, 1.521), (0.5122, 0.7339, 1.521), (0.646, 0.6241, 1.521), (0.7557, 0.4904, 1.521), (0.8373, 0.3378, 1.521), (0.8875, 0.1722, 1.521), (0.9045, -2.025e-07, 1.521), (0.8875, -0.1722, 1.521), (0.8373, -0.3378, 1.521), (0.7557, -0.4904, 1.521), (0.646, -0.6241, 1.521), (0.5122, -0.7339, 1.521), (0.3596, -0.8155, 1.521), (0.194, -0.8657, 1.521), (0.02183, -0.8826, 1.521), (-0.1504, -0.8657, 1.521), (-0.3159, -0.8155, 1.521), (-0.4685, -0.7339, 1.521), (-0.6023, -0.6241, 1.521), (-0.7121, -0.4904, 1.521), (-0.7936, -0.3378, 1.521), (-0.8736, -0.1722, 1.521), (-0.8906, 5.831e-07, 1.521), (-0.8736, 0.1722, 1.521), (-0.7936, 0.3378, 1.521), (-0.7121, 0.4904, 1.521), (-0.6023, 0.6241, 1.521), (-0.4685, 0.7339, 1.521), (-0.3159, 0.8155, 1.521), (-0.1504, 0.8657, 1.521), (0.02193, -0.9296, 1.505), (0.5384, 0.7729, 1.505), (-0.3338, 0.8588, 1.505), (-0.1594, -0.9117, 1.505), (0.6792, 0.6573, 1.505), (-0.1594, 0.9117, 1.505), (-0.3338, -0.8588, 1.505), (0.7948, 0.5164, 1.505), (0.02193, 0.9296, 1.505), (-0.4945, -0.7729, 1.505), (0.8807, 0.3557, 1.505), (-0.6354, -0.6573, 1.505), (0.9336, 0.1813, 1.505), (-0.751, -0.5164, 1.505), (0.9515, -2.127e-07, 1.505), (-0.8369, -0.3557, 1.505), (0.9336, -0.1813, 1.505), (-0.9206, -0.1813, 1.505), (0.8807, -0.3557, 1.505), (-0.9385, 6.147e-07, 1.505), (0.7948, -0.5164, 1.505), (-0.9206, 0.1813, 1.505), (0.6792, -0.6573, 1.505), (-0.8369, 0.3557, 1.505), (0.5384, -0.7729, 1.505), (-0.751, 0.5164, 1.505), (0.3777, -0.8588, 1.505), (0.2033, 0.9117, 1.505), (-0.6354, 0.6573, 1.505), (0.2033, -0.9117, 1.505), (0.3777, 0.8588, 1.505), (-0.4945, 0.7729, 1.505), (-0.04094, 0.864, -2.19), (0.1276, 0.8474, -2.19), (0.2897, 0.7982, -2.19), (0.4391, 0.7184, -2.19), (0.57, 0.6109, -2.19), (0.6774, 0.48, -2.19), (0.7573, 0.3306, -2.19), (0.8064, 0.1686, -2.19), (0.823, -1.993e-07, -2.19), (0.8064, -0.1686, -2.19), (0.7573, -0.3306, -2.19), (0.6774, -0.48, -2.19), (0.57, -0.6109, -2.19), (0.4391, -0.7184, -2.19), (0.2897, -0.7982, -2.19), (0.1276, -0.8474, -2.19), (-0.04094, -0.864, -2.19), (-0.2095, -0.8474, -2.19), (-0.3716, -0.7982, -2.19), (-0.5209, -0.7184, -2.19), (-0.6519, -0.6109, -2.19), (-0.7593, -0.48, -2.19), (-0.8391, -0.3306, -2.19), (-0.8883, -0.1686, -2.19), (-0.9049, 5.697e-07, -2.19), (-0.8883, 0.1686, -2.19), (-0.8391, 0.3306, -2.19), (-0.7593, 0.48, -2.19), (-0.6519, 0.6109, -2.19), (-0.5209, 0.7184, -2.19), (-0.3716, 0.7982, -2.19), (-0.2095, 0.8474, -2.19), (-0.04094, 0.9081, -2.078), (0.1362, 0.8907, -2.078), (0.3066, 0.839, -2.078), (0.4636, 0.7551, -2.078), (0.6012, 0.6421, -2.078), (0.7141, 0.5045, -2.078), (0.7981, 0.3475, -2.078), (0.8497, 0.1772, -2.078), (0.8672, -2.076e-07, -2.078), (0.8497, -0.1772, -2.078), (0.7981, -0.3475, -2.078), (0.7141, -0.5045, -2.078), (0.6012, -0.6421, -2.078), (0.4636, -0.7551, -2.078), (0.3066, -0.839, -2.078), (0.1362, -0.8907, -2.078), (-0.04094, -0.9081, -2.078), (-0.2181, -0.8907, -2.078), (-0.3885, -0.839, -2.078), (-0.5455, -0.7551, -2.078), (-0.6831, -0.6421, -2.078), (-0.796, -0.5045, -2.078), (-0.88, -0.3475, -2.078), (-0.9316, -0.1772, -2.078), (-0.9491, 6.008e-07, -2.078), (-0.9316, 0.1772, -2.078), (-0.88, 0.3475, -2.078), (-0.796, 0.5045, -2.078), (-0.6831, 0.6421, -2.078), (-0.5455, 0.7551, -2.078), (-0.3885, 0.839, -2.078), (-0.2181, 0.8907, -2.078)], [], [(416, 1, 3, 417), (417, 3, 5, 418), (418, 5, 7, 419), (419, 7, 9, 420), (420, 9, 11, 421), (421, 11, 13, 422), (422, 13, 15, 423), (423, 15, 17, 424), (424, 17, 19, 425), (425, 19, 21, 426), (426, 21, 23, 427), (427, 23, 25, 428), (428, 25, 27, 429), (429, 27, 29, 430), (430, 29, 31, 431), (431, 31, 33, 432), (432, 33, 35, 433), (433, 35, 37, 434), (434, 37, 39, 435), (435, 39, 41, 436), (436, 41, 43, 437), (437, 43, 45, 438), (438, 45, 47, 439), (439, 47, 49, 440), (440, 49, 51, 441), (441, 51, 53, 442), (442, 53, 55, 443), (443, 55, 57, 444), (444, 57, 59, 445), (445, 59, 61, 446), (7, 5, 66, 67), (446, 61, 63, 447), (447, 63, 1, 416), (6, 8, 388, 387), (70, 69, 101, 102), (25, 23, 75, 76), (43, 41, 84, 85), (61, 59, 93, 94), (17, 15, 71, 72), (35, 33, 80, 81), (53, 51, 89, 90), (9, 7, 67, 68), (27, 25, 76, 77), (45, 43, 85, 86), (63, 61, 94, 95), (19, 17, 72, 73), (37, 35, 81, 82), (55, 53, 90, 91), (11, 9, 68, 69), (29, 27, 77, 78), (47, 45, 86, 87), (3, 1, 65, 64), (1, 63, 95, 65), (21, 19, 73, 74), (39, 37, 82, 83), (57, 55, 91, 92), (13, 11, 69, 70), (31, 29, 78, 79), (49, 47, 87, 88), (5, 3, 64, 66), (23, 21, 74, 75), (41, 39, 83, 84), (59, 57, 92, 93), (15, 13, 70, 71), (33, 31, 79, 80), (51, 49, 88, 89), (105, 104, 136, 137), (84, 83, 115, 116), (71, 70, 102, 103), (85, 84, 116, 117), (72, 71, 103, 104), (86, 85, 117, 118), (73, 72, 104, 105), (87, 86, 118, 119), (74, 73, 105, 106), (88, 87, 119, 120), (75, 74, 106, 107), (89, 88, 120, 121), (76, 75, 107, 108), (90, 89, 121, 122), (77, 76, 108, 109), (91, 90, 122, 123), (78, 77, 109, 110), (64, 65, 97, 96), (92, 91, 123, 124), (79, 78, 110, 111), (66, 64, 96, 98), (93, 92, 124, 125), (80, 79, 111, 112), (67, 66, 98, 99), (94, 93, 125, 126), (81, 80, 112, 113), (68, 67, 99, 100), (95, 94, 126, 127), (82, 81, 113, 114), (69, 68, 100, 101), (65, 95, 127, 97), (83, 82, 114, 115), (140, 139, 171, 172), (119, 118, 150, 151), (106, 105, 137, 138), (120, 119, 151, 152), (107, 106, 138, 139), (121, 120, 152, 153), (108, 107, 139, 140), (122, 121, 153, 154), (109, 108, 140, 141), (123, 122, 154, 155), (110, 109, 141, 142), (96, 97, 129, 128), (124, 123, 155, 156), (111, 110, 142, 143), (98, 96, 128, 130), (125, 124, 156, 157), (112, 111, 143, 144), (99, 98, 130, 131), (126, 125, 157, 158), (113, 112, 144, 145), (100, 99, 131, 132), (127, 126, 158, 159), (114, 113, 145, 146), (101, 100, 132, 133), (97, 127, 159, 129), (115, 114, 146, 147), (102, 101, 133, 134), (116, 115, 147, 148), (103, 102, 134, 135), (117, 116, 148, 149), (104, 103, 135, 136), (118, 117, 149, 150), (225, 224, 206, 207), (154, 153, 185, 186), (141, 140, 172, 173), (155, 154, 186, 187), (142, 141, 173, 174), (128, 129, 161, 160), (156, 155, 187, 188), (143, 142, 174, 175), (130, 128, 160, 162), (157, 156, 188, 189), (144, 143, 175, 176), (131, 130, 162, 163), (158, 157, 189, 190), (145, 144, 176, 177), (132, 131, 163, 164), (159, 158, 190, 191), (146, 145, 177, 178), (133, 132, 164, 165), (129, 159, 191, 161), (147, 146, 178, 179), (134, 133, 165, 166), (148, 147, 179, 180), (135, 134, 166, 167), (149, 148, 180, 181), (136, 135, 167, 168), (150, 149, 181, 182), (137, 136, 168, 169), (151, 150, 182, 183), (138, 137, 169, 170), (152, 151, 183, 184), (139, 138, 170, 171), (153, 152, 184, 185), (355, 352, 272, 273), (227, 226, 192, 194), (229, 228, 220, 221), (230, 225, 207, 208), (231, 227, 194, 195), (232, 229, 221, 222), (233, 230, 208, 209), (234, 231, 195, 196), (235, 232, 222, 223), (236, 233, 209, 210), (237, 234, 196, 197), (238, 235, 223, 193), (239, 236, 210, 211), (240, 237, 197, 198), (241, 239, 211, 212), (242, 240, 198, 199), (243, 241, 212, 213), (244, 242, 199, 200), (245, 243, 213, 214), (246, 244, 200, 201), (247, 245, 214, 215), (248, 246, 201, 202), (249, 247, 215, 216), (250, 248, 202, 203), (251, 249, 216, 217), (252, 250, 203, 204), (253, 251, 217, 218), (254, 252, 204, 205), (255, 253, 218, 219), (224, 254, 205, 206), (226, 238, 193, 192), (228, 255, 219, 220), (188, 187, 255, 228), (160, 161, 238, 226), (174, 173, 254, 224), (187, 186, 253, 255), (173, 172, 252, 254), (186, 185, 251, 253), (172, 171, 250, 252), (185, 184, 249, 251), (171, 170, 248, 250), (184, 183, 247, 249), (170, 169, 246, 248), (183, 182, 245, 247), (169, 168, 244, 246), (182, 181, 243, 245), (168, 167, 242, 244), (181, 180, 241, 243), (167, 166, 240, 242), (180, 179, 239, 241), (166, 165, 237, 240), (179, 178, 236, 239), (161, 191, 235, 238), (165, 164, 234, 237), (178, 177, 233, 236), (191, 190, 232, 235), (164, 163, 231, 234), (177, 176, 230, 233), (190, 189, 229, 232), (163, 162, 227, 231), (176, 175, 225, 230), (189, 188, 228, 229), (162, 160, 226, 227), (175, 174, 224, 225), (356, 353, 259, 260), (357, 354, 286, 287), (358, 355, 273, 274), (359, 356, 260, 261), (360, 357, 287, 257), (361, 358, 274, 275), (362, 359, 261, 262), (363, 361, 275, 276), (364, 362, 262, 263), (365, 363, 276, 277), (366, 364, 263, 264), (367, 365, 277, 278), (368, 366, 264, 265), (369, 367, 278, 279), (370, 368, 265, 266), (371, 369, 279, 280), (372, 370, 266, 267), (373, 371, 280, 281), (374, 372, 267, 268), (375, 373, 281, 282), (376, 374, 268, 269), (377, 375, 282, 283), (378, 376, 269, 270), (379, 360, 257, 256), (380, 377, 283, 284), (381, 378, 270, 271), (382, 379, 256, 258), (383, 380, 284, 285), (352, 381, 271, 272), (353, 382, 258, 259), (354, 383, 285, 286), (222, 221, 319, 292), (195, 194, 318, 290), (208, 207, 317, 288), (221, 220, 316, 319), (194, 192, 315, 318), (207, 206, 314, 317), (220, 219, 313, 316), (192, 193, 296, 315), (206, 205, 312, 314), (219, 218, 311, 313), (205, 204, 310, 312), (218, 217, 309, 311), (204, 203, 308, 310), (217, 216, 307, 309), (203, 202, 306, 308), (216, 215, 305, 307), (202, 201, 304, 306), (215, 214, 303, 305), (201, 200, 302, 304), (214, 213, 301, 303), (200, 199, 300, 302), (213, 212, 299, 301), (199, 198, 298, 300), (212, 211, 297, 299), (198, 197, 295, 298), (211, 210, 294, 297), (193, 223, 293, 296), (197, 196, 291, 295), (210, 209, 289, 294), (223, 222, 292, 293), (196, 195, 290, 291), (209, 208, 288, 289), (269, 268, 332, 333), (320, 321, 351, 350, 349, 348, 347, 346, 345, 344, 343, 342, 341, 340, 339, 338, 337, 336, 335, 334, 333, 332, 331, 330, 329, 328, 327, 326, 325, 324, 323, 322), (283, 282, 346, 347), (270, 269, 333, 334), (256, 257, 321, 320), (284, 283, 347, 348), (271, 270, 334, 335), (258, 256, 320, 322), (285, 284, 348, 349), (272, 271, 335, 336), (259, 258, 322, 323), (286, 285, 349, 350), (273, 272, 336, 337), (260, 259, 323, 324), (287, 286, 350, 351), (274, 273, 337, 338), (261, 260, 324, 325), (257, 287, 351, 321), (275, 274, 338, 339), (262, 261, 325, 326), (276, 275, 339, 340), (263, 262, 326, 327), (277, 276, 340, 341), (264, 263, 327, 328), (278, 277, 341, 342), (265, 264, 328, 329), (279, 278, 342, 343), (266, 265, 329, 330), (280, 279, 343, 344), (267, 266, 330, 331), (281, 280, 344, 345), (268, 267, 331, 332), (282, 281, 345, 346), (292, 319, 383, 354), (290, 318, 382, 353), (288, 317, 381, 352), (319, 316, 380, 383), (318, 315, 379, 382), (317, 314, 378, 381), (316, 313, 377, 380), (315, 296, 360, 379), (314, 312, 376, 378), (313, 311, 375, 377), (312, 310, 374, 376), (311, 309, 373, 375), (310, 308, 372, 374), (309, 307, 371, 373), (308, 306, 370, 372), (307, 305, 369, 371), (306, 304, 368, 370), (305, 303, 367, 369), (304, 302, 366, 368), (303, 301, 365, 367), (302, 300, 364, 366), (301, 299, 363, 365), (300, 298, 362, 364), (299, 297, 361, 363), (298, 295, 359, 362), (297, 294, 358, 361), (296, 293, 357, 360), (295, 291, 356, 359), (294, 289, 355, 358), (293, 292, 354, 357), (291, 290, 353, 356), (289, 288, 352, 355), (384, 385, 386, 387, 388, 389, 390, 391, 392, 393, 394, 395, 396, 397, 398, 399, 400, 401, 402, 403, 404, 405, 406, 407, 408, 409, 410, 411, 412, 413, 414, 415), (24, 26, 397, 396), (42, 44, 406, 405), (60, 62, 415, 414), (16, 18, 393, 392), (34, 36, 402, 401), (52, 54, 411, 410), (8, 10, 389, 388), (26, 28, 398, 397), (44, 46, 407, 406), (0, 2, 385, 384), (62, 0, 384, 415), (18, 20, 394, 393), (36, 38, 403, 402), (54, 56, 412, 411), (10, 12, 390, 389), (28, 30, 399, 398), (46, 48, 408, 407), (2, 4, 386, 385), (20, 22, 395, 394), (38, 40, 404, 403), (56, 58, 413, 412), (12, 14, 391, 390), (30, 32, 400, 399), (48, 50, 409, 408), (4, 6, 387, 386), (22, 24, 396, 395), (40, 42, 405, 404), (58, 60, 414, 413), (14, 16, 392, 391), (32, 34, 401, 400), (50, 52, 410, 409), (62, 447, 416, 0), (60, 446, 447, 62), (58, 445, 446, 60), (56, 444, 445, 58), (54, 443, 444, 56), (52, 442, 443, 54), (50, 441, 442, 52), (48, 440, 441, 50), (46, 439, 440, 48), (44, 438, 439, 46), (42, 437, 438, 44), (40, 436, 437, 42), (38, 435, 436, 40), (36, 434, 435, 38), (34, 433, 434, 36), (32, 432, 433, 34), (30, 431, 432, 32), (28, 430, 431, 30), (26, 429, 430, 28), (24, 428, 429, 26), (22, 427, 428, 24), (20, 426, 427, 22), (18, 425, 426, 20), (16, 424, 425, 18), (14, 423, 424, 16), (12, 422, 423, 14), (10, 421, 422, 12), (8, 420, 421, 10), (6, 419, 420, 8), (4, 418, 419, 6), (2, 417, 418, 4), (0, 416, 417, 2)])
me_cylinder.polygons.foreach_set('use_smooth', [True] * 418)
me_cylinder.materials.append(mat_material_001)
me_cylinder.use_remesh_preserve_volume = False
me_cylinder.use_remesh_preserve_attributes = False
me_cylinder.use_mirror_vertex_groups = False
me_cylinder.update()
me_plane_001 = bpy.data.meshes.new('Plane.001')
me_plane_001.from_pydata([(-1.0, -1.0, 0.0), (1.0, -1.0, 0.0), (-1.0, 1.0, 0.0), (1.0, 1.0, 0.0)], [], [(0, 1, 3, 2)])
me_plane_001.materials.append(mat_material_002)
me_plane_001.use_remesh_preserve_volume = False
me_plane_001.use_remesh_preserve_attributes = False
me_plane_001.use_mirror_vertex_groups = False
me_plane_001.update()
me_plane = bpy.data.meshes.new('Plane')
me_plane.from_pydata([(-1.0, -1.0, 0.0), (1.0, -1.0, 0.0), (-1.0, 1.0, 0.0), (1.0, 1.0, 0.0)], [], [(0, 1, 3, 2)])
me_plane.use_remesh_preserve_volume = False
me_plane.use_remesh_preserve_attributes = False
me_plane.use_mirror_vertex_groups = False
me_plane.update()

# ---- objects
ob_point_005 = bpy.data.objects.new('Point.005', light_point_005)
ob_point_004 = bpy.data.objects.new('Point.004', light_point_004)
ob_point_003 = bpy.data.objects.new('Point.003', light_point_003)
ob_camera = bpy.data.objects.new('Camera', cam_camera_001)
ob_point_002 = bpy.data.objects.new('Point.002', light_point_002)
ob_point_001 = bpy.data.objects.new('Point.001', light_point_001)
ob_point = bpy.data.objects.new('Point', light_point)
ob_empty = bpy.data.objects.new('Empty', None)
ob_cube = bpy.data.objects.new('Cube', me_cube_001)
ob_cylinder_004 = bpy.data.objects.new('Cylinder.004', me_cylinder_004)
ob_cylinder_003 = bpy.data.objects.new('Cylinder.003', me_cylinder_003)
ob_cylinder_002 = bpy.data.objects.new('Cylinder.002', me_cylinder_002)
ob_cylinder_001 = bpy.data.objects.new('Cylinder.001', me_cylinder_001)
ob_cylinder = bpy.data.objects.new('Cylinder', me_cylinder)
ob_plane_001 = bpy.data.objects.new('Plane.001', me_plane_001)
ob_plane = bpy.data.objects.new('Plane', me_plane)

# ---- transforms, parenting, visibility, modifiers, constraints
ob_point_005.location = (3.705, -6.667, -0.5807)
ob_point_005.scale = (1.0, -1.0, 1.0)
ob_point_005.lineart.crease_threshold = 0.0
ob_point_004.location = (1.901, 5.758, -3.379)
ob_point_004.scale = (1.0, -1.0, 1.0)
ob_point_004.lineart.crease_threshold = 0.0
ob_point_003.location = (-4.841, 0.02989, -4.279)
ob_point_003.scale = (1.0, -1.0, 1.0)
ob_point_003.lineart.crease_threshold = 0.0
ob_camera.location = (-4.885, -8.053, 4.572)
ob_camera.rotation_euler = (1.434, 5.871e-06, -0.3829)
ob_camera.lineart.crease_threshold = 0.0
ob_point_002.location = (-13.49, -1.027, 2.159)
ob_point_002.lineart.crease_threshold = 0.0
ob_point_001.location = (4.243, -12.98, 3.059)
ob_point_001.lineart.crease_threshold = 0.0
ob_point.location = (3.705, 6.081, 9.904)
ob_point.lineart.crease_threshold = 0.0
ob_empty.location = (2.004, 4.437e-07, 1.411)
ob_empty.scale = (3.676, 3.676, 3.676)
ob_empty.lineart.crease_threshold = 0.0
ob_cube.parent = ob_empty
ob_cube.matrix_parent_inverse = Matrix(((0.272, 0.0, 0.0, -0.5452), (0.0, 0.272, 0.0, -1.207e-07), (0.0, 0.0, 0.272, 0.08425), (0.0, 0.0, 0.0, 1.0)))
ob_cube.location = (1.425, -0.006738, 1.976)
ob_cube.scale = (0.1857, 0.4547, 0.1857)
ob_cube.lineart.crease_threshold = 0.0
_m = ob_cube.modifiers.new('Subsurf', 'SUBSURF')
_m.uv_smooth = 'PRESERVE_CORNERS'
_m.quality = 2
_m.levels = 2
_m.show_only_control_edges = False
ob_cylinder_004.parent = ob_empty
ob_cylinder_004.matrix_parent_inverse = Matrix(((0.272, 0.0, 0.0, -0.5452), (0.0, 0.272, 0.0, -1.207e-07), (0.0, 0.0, 0.272, 0.08425), (0.0, 0.0, 0.0, 1.0)))
ob_cylinder_004.location = (-1.958, 7.291e-07, 0.274)
ob_cylinder_004.rotation_euler = (3.002e-09, 0.2094, 2.856e-08)
ob_cylinder_004.scale = (0.4295, 0.4295, 0.2128)
ob_cylinder_004.lineart.crease_threshold = 0.0
_m = ob_cylinder_004.modifiers.new('Subsurf', 'SUBSURF')
_m.uv_smooth = 'PRESERVE_CORNERS'
_m.quality = 2
_m.levels = 2
_m.show_only_control_edges = False
ob_cylinder_003.parent = ob_empty
ob_cylinder_003.matrix_parent_inverse = Matrix(((0.272, 0.0, 0.0, -0.5452), (0.0, 0.272, 0.0, -1.207e-07), (0.0, 0.0, 0.272, 0.08425), (0.0, 0.0, 0.0, 1.0)))
ob_cylinder_003.location = (2.07, 4.276e-07, 1.412)
ob_cylinder_003.scale = (0.852, 0.852, 0.852)
ob_cylinder_003.lineart.crease_threshold = 0.0
_m = ob_cylinder_003.modifiers.new('Subsurf', 'SUBSURF')
_m.uv_smooth = 'PRESERVE_CORNERS'
_m.quality = 2
_m.levels = 2
_m.show_only_control_edges = False
ob_cylinder_002.parent = ob_empty
ob_cylinder_002.matrix_parent_inverse = Matrix(((0.272, 0.0, 0.0, -0.5452), (0.0, 0.272, 0.0, -1.207e-07), (0.0, 0.0, 0.272, 0.08425), (0.0, 0.0, 0.0, 1.0)))
ob_cylinder_002.location = (2.02, 5.885e-07, 1.135)
ob_cylinder_002.scale = (0.4173, 0.4173, 0.4173)
ob_cylinder_002.lineart.crease_threshold = 0.0
_m = ob_cylinder_002.modifiers.new('Subsurf', 'SUBSURF')
_m.uv_smooth = 'PRESERVE_CORNERS'
_m.quality = 2
_m.levels = 2
_m.show_only_control_edges = False
ob_cylinder_001.parent = ob_empty
ob_cylinder_001.matrix_parent_inverse = Matrix(((0.272, 0.0, 0.0, -0.5452), (0.0, 0.272, 0.0, -1.207e-07), (0.0, 0.0, 0.272, 0.08425), (0.0, 0.0, 0.0, 1.0)))
ob_cylinder_001.location = (-0.4754, -0.001493, 0.558)
ob_cylinder_001.scale = (0.852, 1.669, 0.852)
ob_cylinder_001.lineart.crease_threshold = 0.0
_m = ob_cylinder_001.modifiers.new('Subsurf', 'SUBSURF')
_m.uv_smooth = 'PRESERVE_CORNERS'
_m.quality = 2
_m.levels = 2
_m.show_only_control_edges = False
ob_cylinder.parent = ob_empty
ob_cylinder.matrix_parent_inverse = Matrix(((0.272, 0.0, 0.0, -0.5452), (0.0, 0.272, 0.0, -1.207e-07), (0.0, 0.0, 0.272, 0.08425), (0.0, 0.0, 0.0, 1.0)))
ob_cylinder.location = (2.004, 4.437e-07, -0.3097)
ob_cylinder.scale = (0.852, 0.852, 0.852)
ob_cylinder.lineart.crease_threshold = 0.0
_m = ob_cylinder.modifiers.new('Subsurf', 'SUBSURF')
_m.uv_smooth = 'PRESERVE_CORNERS'
_m.quality = 2
_m.levels = 2
_m.show_only_control_edges = False
ob_plane_001.location = (3.705, 8.475, 9.904)
ob_plane_001.rotation_euler = (-0.3132, -0.0, 0.0)
ob_plane_001.scale = (5.431, 5.431, 5.431)
ob_plane_001.lineart.crease_threshold = 0.0
ob_plane.location = (2.004, 4.437e-07, -0.3097)
ob_plane.scale = (21.96, 21.96, 21.96)
ob_plane.lineart.crease_threshold = 0.0

# ---- collection membership
col_collection_1.objects.link(ob_point_005)
col_collection_1.objects.link(ob_point_004)
col_collection_1.objects.link(ob_point_003)
col_collection_1.objects.link(ob_camera)
col_collection_1.objects.link(ob_point_002)
col_collection_1.objects.link(ob_point_001)
col_collection_1.objects.link(ob_point)
col_collection_1.objects.link(ob_empty)
col_collection_1.objects.link(ob_cube)
col_collection_1.objects.link(ob_cylinder_004)
col_collection_1.objects.link(ob_cylinder_003)
col_collection_1.objects.link(ob_cylinder_002)
col_collection_1.objects.link(ob_cylinder_001)
col_collection_1.objects.link(ob_cylinder)
col_collection_11.objects.link(ob_plane_001)
col_collection_11.objects.link(ob_plane)

# ---- scene / render settings (as saved in the file)
scene.camera = ob_camera
scene.frame_start = 1; scene.frame_end = 250; scene.frame_set(1)
scene.render.engine = 'CYCLES'
scene.render.resolution_x = 1280
scene.render.resolution_y = 720
scene.render.dither_intensity = 0.0
scene.render.film_transparent = True
scene.cycles.samples = 128
scene.cycles.sampling_pattern = 'TABULATED_SOBOL'
scene.cycles.use_adaptive_sampling = False
scene.cycles.use_light_tree = False
scene.view_settings.view_transform = 'Standard'
bpy.context.view_layer.update()
